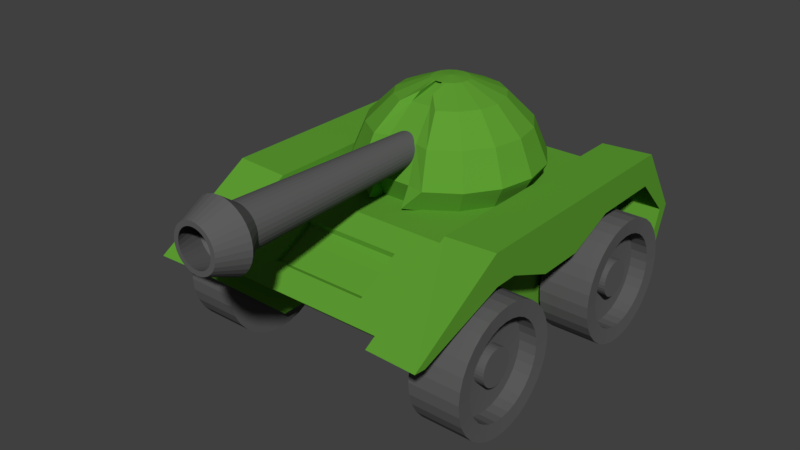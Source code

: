 # Source: tanque.blend  (saved by Blender 2.77.0; exported with 4.5.12 LTS)
import bpy
from mathutils import Matrix  # noqa: F401  (used for matrix-valued properties, if any)

bpy.ops.wm.read_factory_settings(use_empty=True)
scene = bpy.context.scene
scene.name = 'Scene'

# ---- collections
col_collection_1 = bpy.data.collections.new('Collection 1'); scene.collection.children.link(col_collection_1)

# ---- materials (node trees are filled in below, after node groups)
mat_tankgreen = bpy.data.materials.new('TankGreen')
mat_tankgreen.alpha_threshold = 0.0
mat_tankgreen.use_transparent_shadow = False
mat_tankgreen.diffuse_color = (0.1119, 0.3424, 0.03199, 1.0)
mat_tankgreen.roughness = 0.5
mat_darkmetal = bpy.data.materials.new('DarkMetal')
mat_darkmetal.alpha_threshold = 0.0
mat_darkmetal.use_transparent_shadow = False
mat_darkmetal.diffuse_color = (0.1107, 0.1107, 0.1107, 1.0)
mat_darkmetal.roughness = 0.5

# ---- material node trees

# ---- world
world_world = bpy.data.worlds.new('World'); scene.world = world_world
world_world.color = (0.05088, 0.05088, 0.05088)
world_world.use_sun_shadow = False
world_world.sun_shadow_jitter_overblur = 0.0
world_world.cycles.sampling_method = 'MANUAL'

# ---- meshes
me_cube_007 = bpy.data.meshes.new('Cube.007')
me_cube_007.from_pydata([(-0.3737, 4.123, -0.4249), (-0.3737, 0.9622, 1.041), (-0.3737, 2.235, 0.606), (-0.3737, -2.681, 0.6474), (-0.3737, -3.437, -0.5429), (-0.3737, -2.919, -1.982), (-0.3737, 2.36, -1.961), (0.5309, 4.123, -0.4249), (0.5309, 2.235, 0.1962), (0.5309, -2.681, 0.2376), (0.5309, -3.437, -0.5429), (0.5309, -2.919, -1.982), (-0.5139, 4.329, -0.4025), (-0.1488, 0.8856, 0.9629), (-0.5377, 2.283, 0.7886), (-0.5268, -2.776, 0.821), (-0.5287, -3.632, -0.5213), (-0.523, -3.034, -2.146), (-0.5328, 2.428, -2.141), (0.5309, 4.372, -0.3978), (0.5309, 2.298, 0.848), (0.5309, -2.801, 0.867), (0.5309, -3.685, -0.5154), (0.5309, -3.063, -2.186), (-0.3737, 1.756, 0.6101), (-0.3737, 0.7732, 0.6184), (-0.3737, -0.2101, 0.6266), (-0.3737, -1.193, 0.6349), (0.5309, 1.756, 0.2002), (0.5309, 0.7732, -0.1985), (0.5309, -0.2101, -0.1903), (0.5309, -1.193, 0.225), (-0.5366, 1.79, 0.7918), (-0.5345, 0.7784, 0.7983), (-0.5323, -0.2333, 0.8047), (-0.5301, -1.245, 0.8112), (0.5309, 1.802, 0.8499), (0.5309, 0.7818, 0.8537), (0.5309, -0.238, 0.8575), (0.5309, -1.258, 0.8613)], [], [(6, 0, 2, 24, 25, 26, 27, 3, 4, 5), (4, 10, 11, 5), (27, 31, 9, 3), (3, 9, 10, 4), (0, 7, 8, 2), (12, 18, 17, 16, 15, 35, 34, 33, 32, 14), (22, 16, 17, 23), (39, 35, 15, 21), (11, 23, 17, 5), (21, 15, 16, 22), (19, 12, 14, 20), (7, 19, 20, 8), (31, 39, 21, 9), (9, 21, 22, 10), (10, 22, 23, 11), (0, 6, 18, 12, 19, 7), (6, 5, 17, 18), (8, 20, 36, 28), (28, 36, 37, 29), (29, 37, 38, 30), (30, 38, 39, 31), (20, 14, 32, 36), (36, 32, 33, 37), (37, 33, 34, 38), (38, 34, 35, 39), (2, 8, 28, 24), (24, 28, 29, 25), (25, 29, 30, 26), (26, 30, 31, 27)])
_k = {(19, 20): 0.00784, (21, 39): 0.00784, (21, 22): 0.00784, (22, 23): 0.00784, (20, 36): 0.00784, (36, 37): 0.00784, (37, 38): 0.00784, (38, 39): 0.00784}
me_cube_007.attributes.new('crease_edge', 'FLOAT', 'EDGE').data.foreach_set('value', [_k.get((min(e.vertices), max(e.vertices)), 0.0) for e in me_cube_007.edges])
me_cube_007.materials.append(mat_tankgreen)
me_cube_007.use_remesh_preserve_volume = False
me_cube_007.use_remesh_preserve_attributes = False
me_cube_007.use_mirror_vertex_groups = False
me_cube_007.update()
me_cylinder_004 = bpy.data.meshes.new('Cylinder.004')
me_cylinder_004.from_pydata([(0.0, 1.0, -1.0), (-8.958e-08, 1.0, -0.1866), (0.1951, 0.9808, -1.0), (0.1951, 0.9808, -0.1866), (0.3827, 0.9239, -1.0), (0.3827, 0.9239, -0.1866), (0.5556, 0.8315, -1.0), (0.5556, 0.8315, -0.1866), (0.7071, 0.7071, -1.0), (0.7071, 0.7071, -0.1866), (0.8315, 0.5556, -1.0), (0.8315, 0.5556, -0.1866), (0.9239, 0.3827, -1.0), (0.9239, 0.3827, -0.1866), (0.9808, 0.1951, -1.0), (0.9808, 0.1951, -0.1866), (1.0, 7.55e-08, -1.0), (1.0, 7.55e-08, -0.1866), (0.9808, -0.1951, -1.0), (0.9808, -0.1951, -0.1866), (0.9239, -0.3827, -1.0), (0.9239, -0.3827, -0.1866), (0.8315, -0.5556, -1.0), (0.8315, -0.5556, -0.1866), (0.7071, -0.7071, -1.0), (0.7071, -0.7071, -0.1866), (0.5556, -0.8315, -1.0), (0.5556, -0.8315, -0.1866), (0.3827, -0.9239, -1.0), (0.3827, -0.9239, -0.1866), (0.1951, -0.9808, -1.0), (0.1951, -0.9808, -0.1866), (-3.258e-07, -1.0, -1.0), (-4.154e-07, -1.0, -0.1866), (-0.1951, -0.9808, -1.0), (-0.1951, -0.9808, -0.1866), (-0.3827, -0.9239, -1.0), (-0.3827, -0.9239, -0.1866), (-0.5556, -0.8315, -1.0), (-0.5556, -0.8315, -0.1866), (-0.7071, -0.7071, -1.0), (-0.7071, -0.7071, -0.1866), (-0.8315, -0.5556, -1.0), (-0.8315, -0.5556, -0.1866), (-0.9239, -0.3827, -1.0), (-0.9239, -0.3827, -0.1866), (-0.9808, -0.1951, -1.0), (-0.9808, -0.1951, -0.1866), (-1.0, 9.656e-07, -1.0), (-1.0, 9.656e-07, -0.1866), (-0.9808, 0.1951, -1.0), (-0.9808, 0.1951, -0.1866), (-0.9239, 0.3827, -1.0), (-0.9239, 0.3827, -0.1866), (-0.8315, 0.5556, -1.0), (-0.8315, 0.5556, -0.1866), (-0.7071, 0.7071, -1.0), (-0.7071, 0.7071, -0.1866), (-0.5556, 0.8315, -1.0), (-0.5556, 0.8315, -0.1866), (-0.3827, 0.9239, -1.0), (-0.3827, 0.9239, -0.1866), (-0.1951, 0.9808, -1.0), (-0.1951, 0.9808, -0.1866), (-6.898e-08, 0.7527, -0.2029), (0.1468, 0.7382, -0.2029), (0.2881, 0.6954, -0.2029), (0.4182, 0.6259, -0.2029), (0.5322, 0.5322, -0.2029), (0.6259, 0.4182, -0.2029), (0.6954, 0.2881, -0.2029), (0.7382, 0.1468, -0.2029), (0.7527, 1.31e-07, -0.2029), (0.7382, -0.1468, -0.2029), (0.6954, -0.2881, -0.2029), (0.6259, -0.4182, -0.2029), (0.5322, -0.5322, -0.2029), (0.4182, -0.6259, -0.2029), (0.2881, -0.6954, -0.2029), (0.1468, -0.7382, -0.2029), (-3.142e-07, -0.7527, -0.2029), (-0.1468, -0.7382, -0.2029), (-0.2881, -0.6954, -0.2029), (-0.4182, -0.6259, -0.2029), (-0.5322, -0.5322, -0.2029), (-0.6259, -0.4182, -0.2029), (-0.6954, -0.288, -0.2029), (-0.7382, -0.1468, -0.2029), (-0.7527, 8.01e-07, -0.2029), (-0.7382, 0.1468, -0.2029), (-0.6954, 0.2881, -0.2029), (-0.6259, 0.4182, -0.2029), (-0.5322, 0.5322, -0.2029), (-0.4182, 0.6259, -0.2029), (-0.288, 0.6954, -0.2029), (-0.1468, 0.7382, -0.2029), (-8.928e-08, 0.7527, -0.4718), (0.1468, 0.7382, -0.4718), (0.2881, 0.6954, -0.4718), (0.4182, 0.6259, -0.4718), (0.5322, 0.5322, -0.4718), (0.6259, 0.4182, -0.4718), (0.6954, 0.2881, -0.4718), (0.7382, 0.1468, -0.4718), (0.7527, 1.31e-07, -0.4718), (0.7382, -0.1468, -0.4718), (0.6954, -0.2881, -0.4718), (0.6259, -0.4182, -0.4718), (0.5322, -0.5322, -0.4718), (0.4182, -0.6259, -0.4718), (0.2881, -0.6954, -0.4718), (0.1468, -0.7382, -0.4718), (-3.345e-07, -0.7527, -0.4718), (-0.1468, -0.7382, -0.4718), (-0.2881, -0.6954, -0.4718), (-0.4182, -0.6259, -0.4718), (-0.5322, -0.5322, -0.4718), (-0.6259, -0.4182, -0.4718), (-0.6954, -0.288, -0.4718), (-0.7382, -0.1468, -0.4718), (-0.7527, 8.01e-07, -0.4718), (-0.7382, 0.1468, -0.4718), (-0.6954, 0.2881, -0.4718), (-0.6259, 0.4182, -0.4718), (-0.5322, 0.5322, -0.4718), (-0.4182, 0.6259, -0.4718), (-0.288, 0.6954, -0.4718), (-0.1468, 0.7382, -0.4718), (-5.365e-08, 0.2906, -0.4881), (0.0567, 0.285, -0.4881), (0.1112, 0.2685, -0.4881), (0.1615, 0.2416, -0.4881), (0.2055, 0.2055, -0.4881), (0.2416, 0.1615, -0.4881), (0.2685, 0.1112, -0.4881), (0.285, 0.0567, -0.4881), (0.2906, 2.412e-07, -0.4881), (0.285, -0.0567, -0.4881), (0.2685, -0.1112, -0.4881), (0.2416, -0.1615, -0.4881), (0.2055, -0.2055, -0.4881), (0.1615, -0.2416, -0.4881), (0.1112, -0.2685, -0.4881), (0.0567, -0.285, -0.4881), (-1.483e-07, -0.2906, -0.4881), (-0.0567, -0.285, -0.4881), (-0.1112, -0.2685, -0.4881), (-0.1615, -0.2416, -0.4881), (-0.2055, -0.2055, -0.4881), (-0.2416, -0.1615, -0.4881), (-0.2685, -0.1112, -0.4881), (-0.285, -0.0567, -0.4881), (-0.2906, 4.999e-07, -0.4881), (-0.285, 0.0567, -0.4881), (-0.2685, 0.1112, -0.4881), (-0.2416, 0.1615, -0.4881), (-0.2055, 0.2055, -0.4881), (-0.1615, 0.2416, -0.4881), (-0.1112, 0.2685, -0.4881), (-0.0567, 0.285, -0.4881), (-4.128e-08, 0.2906, -0.3242), (0.0567, 0.285, -0.3242), (0.1112, 0.2685, -0.3242), (0.1615, 0.2416, -0.3242), (0.2055, 0.2055, -0.3242), (0.2416, 0.1615, -0.3242), (0.2685, 0.1112, -0.3242), (0.285, 0.0567, -0.3242), (0.2906, 2.412e-07, -0.3242), (0.285, -0.0567, -0.3242), (0.2685, -0.1112, -0.3242), (0.2416, -0.1615, -0.3242), (0.2055, -0.2055, -0.3242), (0.1615, -0.2416, -0.3242), (0.1112, -0.2685, -0.3242), (0.0567, -0.285, -0.3242), (-1.36e-07, -0.2906, -0.3242), (-0.0567, -0.285, -0.3242), (-0.1112, -0.2685, -0.3242), (-0.1615, -0.2416, -0.3242), (-0.2055, -0.2055, -0.3242), (-0.2416, -0.1615, -0.3242), (-0.2685, -0.1112, -0.3242), (-0.285, -0.0567, -0.3242), (-0.2906, 4.999e-07, -0.3242), (-0.285, 0.0567, -0.3242), (-0.2685, 0.1112, -0.3242), (-0.2416, 0.1615, -0.3242), (-0.2055, 0.2055, -0.3242), (-0.1615, 0.2416, -0.3242), (-0.1112, 0.2685, -0.3242), (-0.0567, 0.285, -0.3242), (-1.898e-08, 2.98e-07, -0.3242), (-1.863e-08, 2.98e-07, -0.3242), (-2.235e-08, 2.98e-07, -0.3242), (-1.49e-08, 3.129e-07, -0.3242), (-1.49e-08, 3.129e-07, -0.3242), (-1.49e-08, 3.129e-07, -0.3242), (-2.98e-08, 3.129e-07, -0.3242), (-2.98e-08, 3.092e-07, -0.3242), (-2.98e-08, 3.092e-07, -0.3242), (-2.98e-08, 3.092e-07, -0.3242), (-2.98e-08, 3.129e-07, -0.3242), (-1.49e-08, 3.129e-07, -0.3242), (-1.49e-08, 3.129e-07, -0.3242), (-1.49e-08, 3.129e-07, -0.3242), (-2.235e-08, 2.98e-07, -0.3242), (-1.863e-08, 2.98e-07, -0.3242), (-1.898e-08, 2.98e-07, -0.3242), (-1.863e-08, 2.98e-07, -0.3242), (-2.235e-08, 2.98e-07, -0.3242), (-1.49e-08, 3.129e-07, -0.3242), (-1.49e-08, 3.129e-07, -0.3242), (-1.49e-08, 3.129e-07, -0.3242), (-2.98e-08, 3.129e-07, -0.3242), (-2.98e-08, 3.092e-07, -0.3242), (-2.98e-08, 3.092e-07, -0.3242), (-2.98e-08, 3.092e-07, -0.3242), (-2.98e-08, 3.129e-07, -0.3242), (-1.49e-08, 3.129e-07, -0.3242), (-1.49e-08, 3.129e-07, -0.3242), (-1.49e-08, 3.129e-07, -0.3242), (-2.235e-08, 2.98e-07, -0.3242), (-1.863e-08, 2.98e-07, -0.3242)], [], [(0, 1, 3, 2), (2, 3, 5, 4), (4, 5, 7, 6), (6, 7, 9, 8), (8, 9, 11, 10), (10, 11, 13, 12), (12, 13, 15, 14), (14, 15, 17, 16), (16, 17, 19, 18), (18, 19, 21, 20), (20, 21, 23, 22), (22, 23, 25, 24), (24, 25, 27, 26), (26, 27, 29, 28), (28, 29, 31, 30), (30, 31, 33, 32), (32, 33, 35, 34), (34, 35, 37, 36), (36, 37, 39, 38), (38, 39, 41, 40), (40, 41, 43, 42), (42, 43, 45, 44), (44, 45, 47, 46), (46, 47, 49, 48), (48, 49, 51, 50), (50, 51, 53, 52), (52, 53, 55, 54), (54, 55, 57, 56), (56, 57, 59, 58), (58, 59, 61, 60), (17, 15, 71, 72), (60, 61, 63, 62), (62, 63, 1, 0), (0, 2, 4, 6, 8, 10, 12, 14, 16, 18, 20, 22, 24, 26, 28, 30, 32, 34, 36, 38, 40, 42, 44, 46, 48, 50, 52, 54, 56, 58, 60, 62), (35, 33, 80, 81), (53, 51, 89, 90), (9, 7, 67, 68), (27, 25, 76, 77), (45, 43, 85, 86), (63, 61, 94, 95), (19, 17, 72, 73), (37, 35, 81, 82), (55, 53, 90, 91), (11, 9, 68, 69), (29, 27, 77, 78), (47, 45, 86, 87), (3, 1, 64, 65), (1, 63, 95, 64), (21, 19, 73, 74), (39, 37, 82, 83), (57, 55, 91, 92), (13, 11, 69, 70), (31, 29, 78, 79), (49, 47, 87, 88), (5, 3, 65, 66), (23, 21, 74, 75), (41, 39, 83, 84), (59, 57, 92, 93), (15, 13, 70, 71), (33, 31, 79, 80), (51, 49, 88, 89), (7, 5, 66, 67), (25, 23, 75, 76), (43, 41, 84, 85), (61, 59, 93, 94), (86, 85, 117, 118), (73, 72, 104, 105), (87, 86, 118, 119), (74, 73, 105, 106), (88, 87, 119, 120), (75, 74, 106, 107), (89, 88, 120, 121), (76, 75, 107, 108), (90, 89, 121, 122), (77, 76, 108, 109), (91, 90, 122, 123), (78, 77, 109, 110), (65, 64, 96, 97), (92, 91, 123, 124), (79, 78, 110, 111), (66, 65, 97, 98), (93, 92, 124, 125), (80, 79, 111, 112), (67, 66, 98, 99), (94, 93, 125, 126), (81, 80, 112, 113), (68, 67, 99, 100), (95, 94, 126, 127), (82, 81, 113, 114), (69, 68, 100, 101), (64, 95, 127, 96), (83, 82, 114, 115), (70, 69, 101, 102), (84, 83, 115, 116), (71, 70, 102, 103), (85, 84, 116, 117), (72, 71, 103, 104), (121, 120, 152, 153), (108, 107, 139, 140), (122, 121, 153, 154), (109, 108, 140, 141), (123, 122, 154, 155), (110, 109, 141, 142), (97, 96, 128, 129), (124, 123, 155, 156), (111, 110, 142, 143), (98, 97, 129, 130), (125, 124, 156, 157), (112, 111, 143, 144), (99, 98, 130, 131), (126, 125, 157, 158), (113, 112, 144, 145), (100, 99, 131, 132), (127, 126, 158, 159), (114, 113, 145, 146), (101, 100, 132, 133), (96, 127, 159, 128), (115, 114, 146, 147), (102, 101, 133, 134), (116, 115, 147, 148), (103, 102, 134, 135), (117, 116, 148, 149), (104, 103, 135, 136), (118, 117, 149, 150), (105, 104, 136, 137), (119, 118, 150, 151), (106, 105, 137, 138), (120, 119, 151, 152), (107, 106, 138, 139), (129, 128, 160, 161), (156, 155, 187, 188), (143, 142, 174, 175), (130, 129, 161, 162), (157, 156, 188, 189), (144, 143, 175, 176), (131, 130, 162, 163), (158, 157, 189, 190), (145, 144, 176, 177), (132, 131, 163, 164), (159, 158, 190, 191), (146, 145, 177, 178), (133, 132, 164, 165), (128, 159, 191, 160), (147, 146, 178, 179), (134, 133, 165, 166), (148, 147, 179, 180), (135, 134, 166, 167), (149, 148, 180, 181), (136, 135, 167, 168), (150, 149, 181, 182), (137, 136, 168, 169), (151, 150, 182, 183), (138, 137, 169, 170), (152, 151, 183, 184), (139, 138, 170, 171), (153, 152, 184, 185), (140, 139, 171, 172), (154, 153, 185, 186), (141, 140, 172, 173), (155, 154, 186, 187), (142, 141, 173, 174), (164, 163, 195, 196), (191, 190, 222, 223), (178, 177, 209, 210), (165, 164, 196, 197), (160, 191, 223, 192), (179, 178, 210, 211), (166, 165, 197, 198), (180, 179, 211, 212), (167, 166, 198, 199), (181, 180, 212, 213), (168, 167, 199, 200), (182, 181, 213, 214), (169, 168, 200, 201), (183, 182, 214, 215), (170, 169, 201, 202), (184, 183, 215, 216), (171, 170, 202, 203), (185, 184, 216, 217), (172, 171, 203, 204), (186, 185, 217, 218), (173, 172, 204, 205), (187, 186, 218, 219), (174, 173, 205, 206), (161, 160, 192, 193), (188, 187, 219, 220), (175, 174, 206, 207), (162, 161, 193, 194), (189, 188, 220, 221), (176, 175, 207, 208), (163, 162, 194, 195), (190, 189, 221, 222), (177, 176, 208, 209)])
me_cylinder_004.materials.append(mat_darkmetal)
me_cylinder_004.use_remesh_preserve_volume = False
me_cylinder_004.use_remesh_preserve_attributes = False
me_cylinder_004.use_mirror_vertex_groups = False
me_cylinder_004.update()
me_cylinder_003 = bpy.data.meshes.new('Cylinder.003')
me_cylinder_003.from_pydata([(0.0, 1.0, -1.0), (-8.958e-08, 1.0, -0.1866), (0.1951, 0.9808, -1.0), (0.1951, 0.9808, -0.1866), (0.3827, 0.9239, -1.0), (0.3827, 0.9239, -0.1866), (0.5556, 0.8315, -1.0), (0.5556, 0.8315, -0.1866), (0.7071, 0.7071, -1.0), (0.7071, 0.7071, -0.1866), (0.8315, 0.5556, -1.0), (0.8315, 0.5556, -0.1866), (0.9239, 0.3827, -1.0), (0.9239, 0.3827, -0.1866), (0.9808, 0.1951, -1.0), (0.9808, 0.1951, -0.1866), (1.0, 7.55e-08, -1.0), (1.0, 7.55e-08, -0.1866), (0.9808, -0.1951, -1.0), (0.9808, -0.1951, -0.1866), (0.9239, -0.3827, -1.0), (0.9239, -0.3827, -0.1866), (0.8315, -0.5556, -1.0), (0.8315, -0.5556, -0.1866), (0.7071, -0.7071, -1.0), (0.7071, -0.7071, -0.1866), (0.5556, -0.8315, -1.0), (0.5556, -0.8315, -0.1866), (0.3827, -0.9239, -1.0), (0.3827, -0.9239, -0.1866), (0.1951, -0.9808, -1.0), (0.1951, -0.9808, -0.1866), (-3.258e-07, -1.0, -1.0), (-4.154e-07, -1.0, -0.1866), (-0.1951, -0.9808, -1.0), (-0.1951, -0.9808, -0.1866), (-0.3827, -0.9239, -1.0), (-0.3827, -0.9239, -0.1866), (-0.5556, -0.8315, -1.0), (-0.5556, -0.8315, -0.1866), (-0.7071, -0.7071, -1.0), (-0.7071, -0.7071, -0.1866), (-0.8315, -0.5556, -1.0), (-0.8315, -0.5556, -0.1866), (-0.9239, -0.3827, -1.0), (-0.9239, -0.3827, -0.1866), (-0.9808, -0.1951, -1.0), (-0.9808, -0.1951, -0.1866), (-1.0, 9.656e-07, -1.0), (-1.0, 9.656e-07, -0.1866), (-0.9808, 0.1951, -1.0), (-0.9808, 0.1951, -0.1866), (-0.9239, 0.3827, -1.0), (-0.9239, 0.3827, -0.1866), (-0.8315, 0.5556, -1.0), (-0.8315, 0.5556, -0.1866), (-0.7071, 0.7071, -1.0), (-0.7071, 0.7071, -0.1866), (-0.5556, 0.8315, -1.0), (-0.5556, 0.8315, -0.1866), (-0.3827, 0.9239, -1.0), (-0.3827, 0.9239, -0.1866), (-0.1951, 0.9808, -1.0), (-0.1951, 0.9808, -0.1866), (-6.898e-08, 0.7527, -0.2029), (0.1468, 0.7382, -0.2029), (0.2881, 0.6954, -0.2029), (0.4182, 0.6259, -0.2029), (0.5322, 0.5322, -0.2029), (0.6259, 0.4182, -0.2029), (0.6954, 0.2881, -0.2029), (0.7382, 0.1468, -0.2029), (0.7527, 1.31e-07, -0.2029), (0.7382, -0.1468, -0.2029), (0.6954, -0.2881, -0.2029), (0.6259, -0.4182, -0.2029), (0.5322, -0.5322, -0.2029), (0.4182, -0.6259, -0.2029), (0.2881, -0.6954, -0.2029), (0.1468, -0.7382, -0.2029), (-3.142e-07, -0.7527, -0.2029), (-0.1468, -0.7382, -0.2029), (-0.2881, -0.6954, -0.2029), (-0.4182, -0.6259, -0.2029), (-0.5322, -0.5322, -0.2029), (-0.6259, -0.4182, -0.2029), (-0.6954, -0.288, -0.2029), (-0.7382, -0.1468, -0.2029), (-0.7527, 8.01e-07, -0.2029), (-0.7382, 0.1468, -0.2029), (-0.6954, 0.2881, -0.2029), (-0.6259, 0.4182, -0.2029), (-0.5322, 0.5322, -0.2029), (-0.4182, 0.6259, -0.2029), (-0.288, 0.6954, -0.2029), (-0.1468, 0.7382, -0.2029), (-8.928e-08, 0.7527, -0.4718), (0.1468, 0.7382, -0.4718), (0.2881, 0.6954, -0.4718), (0.4182, 0.6259, -0.4718), (0.5322, 0.5322, -0.4718), (0.6259, 0.4182, -0.4718), (0.6954, 0.2881, -0.4718), (0.7382, 0.1468, -0.4718), (0.7527, 1.31e-07, -0.4718), (0.7382, -0.1468, -0.4718), (0.6954, -0.2881, -0.4718), (0.6259, -0.4182, -0.4718), (0.5322, -0.5322, -0.4718), (0.4182, -0.6259, -0.4718), (0.2881, -0.6954, -0.4718), (0.1468, -0.7382, -0.4718), (-3.345e-07, -0.7527, -0.4718), (-0.1468, -0.7382, -0.4718), (-0.2881, -0.6954, -0.4718), (-0.4182, -0.6259, -0.4718), (-0.5322, -0.5322, -0.4718), (-0.6259, -0.4182, -0.4718), (-0.6954, -0.288, -0.4718), (-0.7382, -0.1468, -0.4718), (-0.7527, 8.01e-07, -0.4718), (-0.7382, 0.1468, -0.4718), (-0.6954, 0.2881, -0.4718), (-0.6259, 0.4182, -0.4718), (-0.5322, 0.5322, -0.4718), (-0.4182, 0.6259, -0.4718), (-0.288, 0.6954, -0.4718), (-0.1468, 0.7382, -0.4718), (-5.365e-08, 0.2906, -0.4881), (0.0567, 0.285, -0.4881), (0.1112, 0.2685, -0.4881), (0.1615, 0.2416, -0.4881), (0.2055, 0.2055, -0.4881), (0.2416, 0.1615, -0.4881), (0.2685, 0.1112, -0.4881), (0.285, 0.0567, -0.4881), (0.2906, 2.412e-07, -0.4881), (0.285, -0.0567, -0.4881), (0.2685, -0.1112, -0.4881), (0.2416, -0.1615, -0.4881), (0.2055, -0.2055, -0.4881), (0.1615, -0.2416, -0.4881), (0.1112, -0.2685, -0.4881), (0.0567, -0.285, -0.4881), (-1.483e-07, -0.2906, -0.4881), (-0.0567, -0.285, -0.4881), (-0.1112, -0.2685, -0.4881), (-0.1615, -0.2416, -0.4881), (-0.2055, -0.2055, -0.4881), (-0.2416, -0.1615, -0.4881), (-0.2685, -0.1112, -0.4881), (-0.285, -0.0567, -0.4881), (-0.2906, 4.999e-07, -0.4881), (-0.285, 0.0567, -0.4881), (-0.2685, 0.1112, -0.4881), (-0.2416, 0.1615, -0.4881), (-0.2055, 0.2055, -0.4881), (-0.1615, 0.2416, -0.4881), (-0.1112, 0.2685, -0.4881), (-0.0567, 0.285, -0.4881), (-4.128e-08, 0.2906, -0.3242), (0.0567, 0.285, -0.3242), (0.1112, 0.2685, -0.3242), (0.1615, 0.2416, -0.3242), (0.2055, 0.2055, -0.3242), (0.2416, 0.1615, -0.3242), (0.2685, 0.1112, -0.3242), (0.285, 0.0567, -0.3242), (0.2906, 2.412e-07, -0.3242), (0.285, -0.0567, -0.3242), (0.2685, -0.1112, -0.3242), (0.2416, -0.1615, -0.3242), (0.2055, -0.2055, -0.3242), (0.1615, -0.2416, -0.3242), (0.1112, -0.2685, -0.3242), (0.0567, -0.285, -0.3242), (-1.36e-07, -0.2906, -0.3242), (-0.0567, -0.285, -0.3242), (-0.1112, -0.2685, -0.3242), (-0.1615, -0.2416, -0.3242), (-0.2055, -0.2055, -0.3242), (-0.2416, -0.1615, -0.3242), (-0.2685, -0.1112, -0.3242), (-0.285, -0.0567, -0.3242), (-0.2906, 4.999e-07, -0.3242), (-0.285, 0.0567, -0.3242), (-0.2685, 0.1112, -0.3242), (-0.2416, 0.1615, -0.3242), (-0.2055, 0.2055, -0.3242), (-0.1615, 0.2416, -0.3242), (-0.1112, 0.2685, -0.3242), (-0.0567, 0.285, -0.3242), (-1.898e-08, 2.98e-07, -0.3242), (-1.863e-08, 2.98e-07, -0.3242), (-2.235e-08, 2.98e-07, -0.3242), (-1.49e-08, 3.129e-07, -0.3242), (-1.49e-08, 3.129e-07, -0.3242), (-1.49e-08, 3.129e-07, -0.3242), (-2.98e-08, 3.129e-07, -0.3242), (-2.98e-08, 3.092e-07, -0.3242), (-2.98e-08, 3.092e-07, -0.3242), (-2.98e-08, 3.092e-07, -0.3242), (-2.98e-08, 3.129e-07, -0.3242), (-1.49e-08, 3.129e-07, -0.3242), (-1.49e-08, 3.129e-07, -0.3242), (-1.49e-08, 3.129e-07, -0.3242), (-2.235e-08, 2.98e-07, -0.3242), (-1.863e-08, 2.98e-07, -0.3242), (-1.898e-08, 2.98e-07, -0.3242), (-1.863e-08, 2.98e-07, -0.3242), (-2.235e-08, 2.98e-07, -0.3242), (-1.49e-08, 3.129e-07, -0.3242), (-1.49e-08, 3.129e-07, -0.3242), (-1.49e-08, 3.129e-07, -0.3242), (-2.98e-08, 3.129e-07, -0.3242), (-2.98e-08, 3.092e-07, -0.3242), (-2.98e-08, 3.092e-07, -0.3242), (-2.98e-08, 3.092e-07, -0.3242), (-2.98e-08, 3.129e-07, -0.3242), (-1.49e-08, 3.129e-07, -0.3242), (-1.49e-08, 3.129e-07, -0.3242), (-1.49e-08, 3.129e-07, -0.3242), (-2.235e-08, 2.98e-07, -0.3242), (-1.863e-08, 2.98e-07, -0.3242)], [], [(0, 1, 3, 2), (2, 3, 5, 4), (4, 5, 7, 6), (6, 7, 9, 8), (8, 9, 11, 10), (10, 11, 13, 12), (12, 13, 15, 14), (14, 15, 17, 16), (16, 17, 19, 18), (18, 19, 21, 20), (20, 21, 23, 22), (22, 23, 25, 24), (24, 25, 27, 26), (26, 27, 29, 28), (28, 29, 31, 30), (30, 31, 33, 32), (32, 33, 35, 34), (34, 35, 37, 36), (36, 37, 39, 38), (38, 39, 41, 40), (40, 41, 43, 42), (42, 43, 45, 44), (44, 45, 47, 46), (46, 47, 49, 48), (48, 49, 51, 50), (50, 51, 53, 52), (52, 53, 55, 54), (54, 55, 57, 56), (56, 57, 59, 58), (58, 59, 61, 60), (17, 15, 71, 72), (60, 61, 63, 62), (62, 63, 1, 0), (0, 2, 4, 6, 8, 10, 12, 14, 16, 18, 20, 22, 24, 26, 28, 30, 32, 34, 36, 38, 40, 42, 44, 46, 48, 50, 52, 54, 56, 58, 60, 62), (35, 33, 80, 81), (53, 51, 89, 90), (9, 7, 67, 68), (27, 25, 76, 77), (45, 43, 85, 86), (63, 61, 94, 95), (19, 17, 72, 73), (37, 35, 81, 82), (55, 53, 90, 91), (11, 9, 68, 69), (29, 27, 77, 78), (47, 45, 86, 87), (3, 1, 64, 65), (1, 63, 95, 64), (21, 19, 73, 74), (39, 37, 82, 83), (57, 55, 91, 92), (13, 11, 69, 70), (31, 29, 78, 79), (49, 47, 87, 88), (5, 3, 65, 66), (23, 21, 74, 75), (41, 39, 83, 84), (59, 57, 92, 93), (15, 13, 70, 71), (33, 31, 79, 80), (51, 49, 88, 89), (7, 5, 66, 67), (25, 23, 75, 76), (43, 41, 84, 85), (61, 59, 93, 94), (86, 85, 117, 118), (73, 72, 104, 105), (87, 86, 118, 119), (74, 73, 105, 106), (88, 87, 119, 120), (75, 74, 106, 107), (89, 88, 120, 121), (76, 75, 107, 108), (90, 89, 121, 122), (77, 76, 108, 109), (91, 90, 122, 123), (78, 77, 109, 110), (65, 64, 96, 97), (92, 91, 123, 124), (79, 78, 110, 111), (66, 65, 97, 98), (93, 92, 124, 125), (80, 79, 111, 112), (67, 66, 98, 99), (94, 93, 125, 126), (81, 80, 112, 113), (68, 67, 99, 100), (95, 94, 126, 127), (82, 81, 113, 114), (69, 68, 100, 101), (64, 95, 127, 96), (83, 82, 114, 115), (70, 69, 101, 102), (84, 83, 115, 116), (71, 70, 102, 103), (85, 84, 116, 117), (72, 71, 103, 104), (121, 120, 152, 153), (108, 107, 139, 140), (122, 121, 153, 154), (109, 108, 140, 141), (123, 122, 154, 155), (110, 109, 141, 142), (97, 96, 128, 129), (124, 123, 155, 156), (111, 110, 142, 143), (98, 97, 129, 130), (125, 124, 156, 157), (112, 111, 143, 144), (99, 98, 130, 131), (126, 125, 157, 158), (113, 112, 144, 145), (100, 99, 131, 132), (127, 126, 158, 159), (114, 113, 145, 146), (101, 100, 132, 133), (96, 127, 159, 128), (115, 114, 146, 147), (102, 101, 133, 134), (116, 115, 147, 148), (103, 102, 134, 135), (117, 116, 148, 149), (104, 103, 135, 136), (118, 117, 149, 150), (105, 104, 136, 137), (119, 118, 150, 151), (106, 105, 137, 138), (120, 119, 151, 152), (107, 106, 138, 139), (129, 128, 160, 161), (156, 155, 187, 188), (143, 142, 174, 175), (130, 129, 161, 162), (157, 156, 188, 189), (144, 143, 175, 176), (131, 130, 162, 163), (158, 157, 189, 190), (145, 144, 176, 177), (132, 131, 163, 164), (159, 158, 190, 191), (146, 145, 177, 178), (133, 132, 164, 165), (128, 159, 191, 160), (147, 146, 178, 179), (134, 133, 165, 166), (148, 147, 179, 180), (135, 134, 166, 167), (149, 148, 180, 181), (136, 135, 167, 168), (150, 149, 181, 182), (137, 136, 168, 169), (151, 150, 182, 183), (138, 137, 169, 170), (152, 151, 183, 184), (139, 138, 170, 171), (153, 152, 184, 185), (140, 139, 171, 172), (154, 153, 185, 186), (141, 140, 172, 173), (155, 154, 186, 187), (142, 141, 173, 174), (164, 163, 195, 196), (191, 190, 222, 223), (178, 177, 209, 210), (165, 164, 196, 197), (160, 191, 223, 192), (179, 178, 210, 211), (166, 165, 197, 198), (180, 179, 211, 212), (167, 166, 198, 199), (181, 180, 212, 213), (168, 167, 199, 200), (182, 181, 213, 214), (169, 168, 200, 201), (183, 182, 214, 215), (170, 169, 201, 202), (184, 183, 215, 216), (171, 170, 202, 203), (185, 184, 216, 217), (172, 171, 203, 204), (186, 185, 217, 218), (173, 172, 204, 205), (187, 186, 218, 219), (174, 173, 205, 206), (161, 160, 192, 193), (188, 187, 219, 220), (175, 174, 206, 207), (162, 161, 193, 194), (189, 188, 220, 221), (176, 175, 207, 208), (163, 162, 194, 195), (190, 189, 221, 222), (177, 176, 208, 209)])
me_cylinder_003.materials.append(mat_darkmetal)
me_cylinder_003.use_remesh_preserve_volume = False
me_cylinder_003.use_remesh_preserve_attributes = False
me_cylinder_003.use_mirror_vertex_groups = False
me_cylinder_003.update()
me_cylinder_002 = bpy.data.meshes.new('Cylinder.002')
me_cylinder_002.from_pydata([(0.0, 1.0, -1.0), (-8.958e-08, 1.0, -0.1866), (0.1951, 0.9808, -1.0), (0.1951, 0.9808, -0.1866), (0.3827, 0.9239, -1.0), (0.3827, 0.9239, -0.1866), (0.5556, 0.8315, -1.0), (0.5556, 0.8315, -0.1866), (0.7071, 0.7071, -1.0), (0.7071, 0.7071, -0.1866), (0.8315, 0.5556, -1.0), (0.8315, 0.5556, -0.1866), (0.9239, 0.3827, -1.0), (0.9239, 0.3827, -0.1866), (0.9808, 0.1951, -1.0), (0.9808, 0.1951, -0.1866), (1.0, 7.55e-08, -1.0), (1.0, 7.55e-08, -0.1866), (0.9808, -0.1951, -1.0), (0.9808, -0.1951, -0.1866), (0.9239, -0.3827, -1.0), (0.9239, -0.3827, -0.1866), (0.8315, -0.5556, -1.0), (0.8315, -0.5556, -0.1866), (0.7071, -0.7071, -1.0), (0.7071, -0.7071, -0.1866), (0.5556, -0.8315, -1.0), (0.5556, -0.8315, -0.1866), (0.3827, -0.9239, -1.0), (0.3827, -0.9239, -0.1866), (0.1951, -0.9808, -1.0), (0.1951, -0.9808, -0.1866), (-3.258e-07, -1.0, -1.0), (-4.154e-07, -1.0, -0.1866), (-0.1951, -0.9808, -1.0), (-0.1951, -0.9808, -0.1866), (-0.3827, -0.9239, -1.0), (-0.3827, -0.9239, -0.1866), (-0.5556, -0.8315, -1.0), (-0.5556, -0.8315, -0.1866), (-0.7071, -0.7071, -1.0), (-0.7071, -0.7071, -0.1866), (-0.8315, -0.5556, -1.0), (-0.8315, -0.5556, -0.1866), (-0.9239, -0.3827, -1.0), (-0.9239, -0.3827, -0.1866), (-0.9808, -0.1951, -1.0), (-0.9808, -0.1951, -0.1866), (-1.0, 9.656e-07, -1.0), (-1.0, 9.656e-07, -0.1866), (-0.9808, 0.1951, -1.0), (-0.9808, 0.1951, -0.1866), (-0.9239, 0.3827, -1.0), (-0.9239, 0.3827, -0.1866), (-0.8315, 0.5556, -1.0), (-0.8315, 0.5556, -0.1866), (-0.7071, 0.7071, -1.0), (-0.7071, 0.7071, -0.1866), (-0.5556, 0.8315, -1.0), (-0.5556, 0.8315, -0.1866), (-0.3827, 0.9239, -1.0), (-0.3827, 0.9239, -0.1866), (-0.1951, 0.9808, -1.0), (-0.1951, 0.9808, -0.1866), (-6.898e-08, 0.7527, -0.2029), (0.1468, 0.7382, -0.2029), (0.2881, 0.6954, -0.2029), (0.4182, 0.6259, -0.2029), (0.5322, 0.5322, -0.2029), (0.6259, 0.4182, -0.2029), (0.6954, 0.2881, -0.2029), (0.7382, 0.1468, -0.2029), (0.7527, 1.31e-07, -0.2029), (0.7382, -0.1468, -0.2029), (0.6954, -0.2881, -0.2029), (0.6259, -0.4182, -0.2029), (0.5322, -0.5322, -0.2029), (0.4182, -0.6259, -0.2029), (0.2881, -0.6954, -0.2029), (0.1468, -0.7382, -0.2029), (-3.142e-07, -0.7527, -0.2029), (-0.1468, -0.7382, -0.2029), (-0.2881, -0.6954, -0.2029), (-0.4182, -0.6259, -0.2029), (-0.5322, -0.5322, -0.2029), (-0.6259, -0.4182, -0.2029), (-0.6954, -0.288, -0.2029), (-0.7382, -0.1468, -0.2029), (-0.7527, 8.01e-07, -0.2029), (-0.7382, 0.1468, -0.2029), (-0.6954, 0.2881, -0.2029), (-0.6259, 0.4182, -0.2029), (-0.5322, 0.5322, -0.2029), (-0.4182, 0.6259, -0.2029), (-0.288, 0.6954, -0.2029), (-0.1468, 0.7382, -0.2029), (-8.928e-08, 0.7527, -0.4718), (0.1468, 0.7382, -0.4718), (0.2881, 0.6954, -0.4718), (0.4182, 0.6259, -0.4718), (0.5322, 0.5322, -0.4718), (0.6259, 0.4182, -0.4718), (0.6954, 0.2881, -0.4718), (0.7382, 0.1468, -0.4718), (0.7527, 1.31e-07, -0.4718), (0.7382, -0.1468, -0.4718), (0.6954, -0.2881, -0.4718), (0.6259, -0.4182, -0.4718), (0.5322, -0.5322, -0.4718), (0.4182, -0.6259, -0.4718), (0.2881, -0.6954, -0.4718), (0.1468, -0.7382, -0.4718), (-3.345e-07, -0.7527, -0.4718), (-0.1468, -0.7382, -0.4718), (-0.2881, -0.6954, -0.4718), (-0.4182, -0.6259, -0.4718), (-0.5322, -0.5322, -0.4718), (-0.6259, -0.4182, -0.4718), (-0.6954, -0.288, -0.4718), (-0.7382, -0.1468, -0.4718), (-0.7527, 8.01e-07, -0.4718), (-0.7382, 0.1468, -0.4718), (-0.6954, 0.2881, -0.4718), (-0.6259, 0.4182, -0.4718), (-0.5322, 0.5322, -0.4718), (-0.4182, 0.6259, -0.4718), (-0.288, 0.6954, -0.4718), (-0.1468, 0.7382, -0.4718), (-5.365e-08, 0.2906, -0.4881), (0.0567, 0.285, -0.4881), (0.1112, 0.2685, -0.4881), (0.1615, 0.2416, -0.4881), (0.2055, 0.2055, -0.4881), (0.2416, 0.1615, -0.4881), (0.2685, 0.1112, -0.4881), (0.285, 0.0567, -0.4881), (0.2906, 2.412e-07, -0.4881), (0.285, -0.0567, -0.4881), (0.2685, -0.1112, -0.4881), (0.2416, -0.1615, -0.4881), (0.2055, -0.2055, -0.4881), (0.1615, -0.2416, -0.4881), (0.1112, -0.2685, -0.4881), (0.0567, -0.285, -0.4881), (-1.483e-07, -0.2906, -0.4881), (-0.0567, -0.285, -0.4881), (-0.1112, -0.2685, -0.4881), (-0.1615, -0.2416, -0.4881), (-0.2055, -0.2055, -0.4881), (-0.2416, -0.1615, -0.4881), (-0.2685, -0.1112, -0.4881), (-0.285, -0.0567, -0.4881), (-0.2906, 4.999e-07, -0.4881), (-0.285, 0.0567, -0.4881), (-0.2685, 0.1112, -0.4881), (-0.2416, 0.1615, -0.4881), (-0.2055, 0.2055, -0.4881), (-0.1615, 0.2416, -0.4881), (-0.1112, 0.2685, -0.4881), (-0.0567, 0.285, -0.4881), (-4.128e-08, 0.2906, -0.3242), (0.0567, 0.285, -0.3242), (0.1112, 0.2685, -0.3242), (0.1615, 0.2416, -0.3242), (0.2055, 0.2055, -0.3242), (0.2416, 0.1615, -0.3242), (0.2685, 0.1112, -0.3242), (0.285, 0.0567, -0.3242), (0.2906, 2.412e-07, -0.3242), (0.285, -0.0567, -0.3242), (0.2685, -0.1112, -0.3242), (0.2416, -0.1615, -0.3242), (0.2055, -0.2055, -0.3242), (0.1615, -0.2416, -0.3242), (0.1112, -0.2685, -0.3242), (0.0567, -0.285, -0.3242), (-1.36e-07, -0.2906, -0.3242), (-0.0567, -0.285, -0.3242), (-0.1112, -0.2685, -0.3242), (-0.1615, -0.2416, -0.3242), (-0.2055, -0.2055, -0.3242), (-0.2416, -0.1615, -0.3242), (-0.2685, -0.1112, -0.3242), (-0.285, -0.0567, -0.3242), (-0.2906, 4.999e-07, -0.3242), (-0.285, 0.0567, -0.3242), (-0.2685, 0.1112, -0.3242), (-0.2416, 0.1615, -0.3242), (-0.2055, 0.2055, -0.3242), (-0.1615, 0.2416, -0.3242), (-0.1112, 0.2685, -0.3242), (-0.0567, 0.285, -0.3242), (-1.898e-08, 2.98e-07, -0.3242), (-1.863e-08, 2.98e-07, -0.3242), (-2.235e-08, 2.98e-07, -0.3242), (-1.49e-08, 3.129e-07, -0.3242), (-1.49e-08, 3.129e-07, -0.3242), (-1.49e-08, 3.129e-07, -0.3242), (-2.98e-08, 3.129e-07, -0.3242), (-2.98e-08, 3.092e-07, -0.3242), (-2.98e-08, 3.092e-07, -0.3242), (-2.98e-08, 3.092e-07, -0.3242), (-2.98e-08, 3.129e-07, -0.3242), (-1.49e-08, 3.129e-07, -0.3242), (-1.49e-08, 3.129e-07, -0.3242), (-1.49e-08, 3.129e-07, -0.3242), (-2.235e-08, 2.98e-07, -0.3242), (-1.863e-08, 2.98e-07, -0.3242), (-1.898e-08, 2.98e-07, -0.3242), (-1.863e-08, 2.98e-07, -0.3242), (-2.235e-08, 2.98e-07, -0.3242), (-1.49e-08, 3.129e-07, -0.3242), (-1.49e-08, 3.129e-07, -0.3242), (-1.49e-08, 3.129e-07, -0.3242), (-2.98e-08, 3.129e-07, -0.3242), (-2.98e-08, 3.092e-07, -0.3242), (-2.98e-08, 3.092e-07, -0.3242), (-2.98e-08, 3.092e-07, -0.3242), (-2.98e-08, 3.129e-07, -0.3242), (-1.49e-08, 3.129e-07, -0.3242), (-1.49e-08, 3.129e-07, -0.3242), (-1.49e-08, 3.129e-07, -0.3242), (-2.235e-08, 2.98e-07, -0.3242), (-1.863e-08, 2.98e-07, -0.3242)], [], [(0, 1, 3, 2), (2, 3, 5, 4), (4, 5, 7, 6), (6, 7, 9, 8), (8, 9, 11, 10), (10, 11, 13, 12), (12, 13, 15, 14), (14, 15, 17, 16), (16, 17, 19, 18), (18, 19, 21, 20), (20, 21, 23, 22), (22, 23, 25, 24), (24, 25, 27, 26), (26, 27, 29, 28), (28, 29, 31, 30), (30, 31, 33, 32), (32, 33, 35, 34), (34, 35, 37, 36), (36, 37, 39, 38), (38, 39, 41, 40), (40, 41, 43, 42), (42, 43, 45, 44), (44, 45, 47, 46), (46, 47, 49, 48), (48, 49, 51, 50), (50, 51, 53, 52), (52, 53, 55, 54), (54, 55, 57, 56), (56, 57, 59, 58), (58, 59, 61, 60), (17, 15, 71, 72), (60, 61, 63, 62), (62, 63, 1, 0), (0, 2, 4, 6, 8, 10, 12, 14, 16, 18, 20, 22, 24, 26, 28, 30, 32, 34, 36, 38, 40, 42, 44, 46, 48, 50, 52, 54, 56, 58, 60, 62), (35, 33, 80, 81), (53, 51, 89, 90), (9, 7, 67, 68), (27, 25, 76, 77), (45, 43, 85, 86), (63, 61, 94, 95), (19, 17, 72, 73), (37, 35, 81, 82), (55, 53, 90, 91), (11, 9, 68, 69), (29, 27, 77, 78), (47, 45, 86, 87), (3, 1, 64, 65), (1, 63, 95, 64), (21, 19, 73, 74), (39, 37, 82, 83), (57, 55, 91, 92), (13, 11, 69, 70), (31, 29, 78, 79), (49, 47, 87, 88), (5, 3, 65, 66), (23, 21, 74, 75), (41, 39, 83, 84), (59, 57, 92, 93), (15, 13, 70, 71), (33, 31, 79, 80), (51, 49, 88, 89), (7, 5, 66, 67), (25, 23, 75, 76), (43, 41, 84, 85), (61, 59, 93, 94), (86, 85, 117, 118), (73, 72, 104, 105), (87, 86, 118, 119), (74, 73, 105, 106), (88, 87, 119, 120), (75, 74, 106, 107), (89, 88, 120, 121), (76, 75, 107, 108), (90, 89, 121, 122), (77, 76, 108, 109), (91, 90, 122, 123), (78, 77, 109, 110), (65, 64, 96, 97), (92, 91, 123, 124), (79, 78, 110, 111), (66, 65, 97, 98), (93, 92, 124, 125), (80, 79, 111, 112), (67, 66, 98, 99), (94, 93, 125, 126), (81, 80, 112, 113), (68, 67, 99, 100), (95, 94, 126, 127), (82, 81, 113, 114), (69, 68, 100, 101), (64, 95, 127, 96), (83, 82, 114, 115), (70, 69, 101, 102), (84, 83, 115, 116), (71, 70, 102, 103), (85, 84, 116, 117), (72, 71, 103, 104), (121, 120, 152, 153), (108, 107, 139, 140), (122, 121, 153, 154), (109, 108, 140, 141), (123, 122, 154, 155), (110, 109, 141, 142), (97, 96, 128, 129), (124, 123, 155, 156), (111, 110, 142, 143), (98, 97, 129, 130), (125, 124, 156, 157), (112, 111, 143, 144), (99, 98, 130, 131), (126, 125, 157, 158), (113, 112, 144, 145), (100, 99, 131, 132), (127, 126, 158, 159), (114, 113, 145, 146), (101, 100, 132, 133), (96, 127, 159, 128), (115, 114, 146, 147), (102, 101, 133, 134), (116, 115, 147, 148), (103, 102, 134, 135), (117, 116, 148, 149), (104, 103, 135, 136), (118, 117, 149, 150), (105, 104, 136, 137), (119, 118, 150, 151), (106, 105, 137, 138), (120, 119, 151, 152), (107, 106, 138, 139), (129, 128, 160, 161), (156, 155, 187, 188), (143, 142, 174, 175), (130, 129, 161, 162), (157, 156, 188, 189), (144, 143, 175, 176), (131, 130, 162, 163), (158, 157, 189, 190), (145, 144, 176, 177), (132, 131, 163, 164), (159, 158, 190, 191), (146, 145, 177, 178), (133, 132, 164, 165), (128, 159, 191, 160), (147, 146, 178, 179), (134, 133, 165, 166), (148, 147, 179, 180), (135, 134, 166, 167), (149, 148, 180, 181), (136, 135, 167, 168), (150, 149, 181, 182), (137, 136, 168, 169), (151, 150, 182, 183), (138, 137, 169, 170), (152, 151, 183, 184), (139, 138, 170, 171), (153, 152, 184, 185), (140, 139, 171, 172), (154, 153, 185, 186), (141, 140, 172, 173), (155, 154, 186, 187), (142, 141, 173, 174), (164, 163, 195, 196), (191, 190, 222, 223), (178, 177, 209, 210), (165, 164, 196, 197), (160, 191, 223, 192), (179, 178, 210, 211), (166, 165, 197, 198), (180, 179, 211, 212), (167, 166, 198, 199), (181, 180, 212, 213), (168, 167, 199, 200), (182, 181, 213, 214), (169, 168, 200, 201), (183, 182, 214, 215), (170, 169, 201, 202), (184, 183, 215, 216), (171, 170, 202, 203), (185, 184, 216, 217), (172, 171, 203, 204), (186, 185, 217, 218), (173, 172, 204, 205), (187, 186, 218, 219), (174, 173, 205, 206), (161, 160, 192, 193), (188, 187, 219, 220), (175, 174, 206, 207), (162, 161, 193, 194), (189, 188, 220, 221), (176, 175, 207, 208), (163, 162, 194, 195), (190, 189, 221, 222), (177, 176, 208, 209)])
me_cylinder_002.materials.append(mat_darkmetal)
me_cylinder_002.use_remesh_preserve_volume = False
me_cylinder_002.use_remesh_preserve_attributes = False
me_cylinder_002.use_mirror_vertex_groups = False
me_cylinder_002.update()
me_cylinder_001 = bpy.data.meshes.new('Cylinder.001')
me_cylinder_001.from_pydata([(0.0, 1.0, -1.0), (-8.958e-08, 1.0, -0.1866), (0.1951, 0.9808, -1.0), (0.1951, 0.9808, -0.1866), (0.3827, 0.9239, -1.0), (0.3827, 0.9239, -0.1866), (0.5556, 0.8315, -1.0), (0.5556, 0.8315, -0.1866), (0.7071, 0.7071, -1.0), (0.7071, 0.7071, -0.1866), (0.8315, 0.5556, -1.0), (0.8315, 0.5556, -0.1866), (0.9239, 0.3827, -1.0), (0.9239, 0.3827, -0.1866), (0.9808, 0.1951, -1.0), (0.9808, 0.1951, -0.1866), (1.0, 7.55e-08, -1.0), (1.0, 7.55e-08, -0.1866), (0.9808, -0.1951, -1.0), (0.9808, -0.1951, -0.1866), (0.9239, -0.3827, -1.0), (0.9239, -0.3827, -0.1866), (0.8315, -0.5556, -1.0), (0.8315, -0.5556, -0.1866), (0.7071, -0.7071, -1.0), (0.7071, -0.7071, -0.1866), (0.5556, -0.8315, -1.0), (0.5556, -0.8315, -0.1866), (0.3827, -0.9239, -1.0), (0.3827, -0.9239, -0.1866), (0.1951, -0.9808, -1.0), (0.1951, -0.9808, -0.1866), (-3.258e-07, -1.0, -1.0), (-4.154e-07, -1.0, -0.1866), (-0.1951, -0.9808, -1.0), (-0.1951, -0.9808, -0.1866), (-0.3827, -0.9239, -1.0), (-0.3827, -0.9239, -0.1866), (-0.5556, -0.8315, -1.0), (-0.5556, -0.8315, -0.1866), (-0.7071, -0.7071, -1.0), (-0.7071, -0.7071, -0.1866), (-0.8315, -0.5556, -1.0), (-0.8315, -0.5556, -0.1866), (-0.9239, -0.3827, -1.0), (-0.9239, -0.3827, -0.1866), (-0.9808, -0.1951, -1.0), (-0.9808, -0.1951, -0.1866), (-1.0, 9.656e-07, -1.0), (-1.0, 9.656e-07, -0.1866), (-0.9808, 0.1951, -1.0), (-0.9808, 0.1951, -0.1866), (-0.9239, 0.3827, -1.0), (-0.9239, 0.3827, -0.1866), (-0.8315, 0.5556, -1.0), (-0.8315, 0.5556, -0.1866), (-0.7071, 0.7071, -1.0), (-0.7071, 0.7071, -0.1866), (-0.5556, 0.8315, -1.0), (-0.5556, 0.8315, -0.1866), (-0.3827, 0.9239, -1.0), (-0.3827, 0.9239, -0.1866), (-0.1951, 0.9808, -1.0), (-0.1951, 0.9808, -0.1866), (-6.898e-08, 0.7527, -0.2029), (0.1468, 0.7382, -0.2029), (0.2881, 0.6954, -0.2029), (0.4182, 0.6259, -0.2029), (0.5322, 0.5322, -0.2029), (0.6259, 0.4182, -0.2029), (0.6954, 0.2881, -0.2029), (0.7382, 0.1468, -0.2029), (0.7527, 1.31e-07, -0.2029), (0.7382, -0.1468, -0.2029), (0.6954, -0.2881, -0.2029), (0.6259, -0.4182, -0.2029), (0.5322, -0.5322, -0.2029), (0.4182, -0.6259, -0.2029), (0.2881, -0.6954, -0.2029), (0.1468, -0.7382, -0.2029), (-3.142e-07, -0.7527, -0.2029), (-0.1468, -0.7382, -0.2029), (-0.2881, -0.6954, -0.2029), (-0.4182, -0.6259, -0.2029), (-0.5322, -0.5322, -0.2029), (-0.6259, -0.4182, -0.2029), (-0.6954, -0.288, -0.2029), (-0.7382, -0.1468, -0.2029), (-0.7527, 8.01e-07, -0.2029), (-0.7382, 0.1468, -0.2029), (-0.6954, 0.2881, -0.2029), (-0.6259, 0.4182, -0.2029), (-0.5322, 0.5322, -0.2029), (-0.4182, 0.6259, -0.2029), (-0.288, 0.6954, -0.2029), (-0.1468, 0.7382, -0.2029), (-8.928e-08, 0.7527, -0.4718), (0.1468, 0.7382, -0.4718), (0.2881, 0.6954, -0.4718), (0.4182, 0.6259, -0.4718), (0.5322, 0.5322, -0.4718), (0.6259, 0.4182, -0.4718), (0.6954, 0.2881, -0.4718), (0.7382, 0.1468, -0.4718), (0.7527, 1.31e-07, -0.4718), (0.7382, -0.1468, -0.4718), (0.6954, -0.2881, -0.4718), (0.6259, -0.4182, -0.4718), (0.5322, -0.5322, -0.4718), (0.4182, -0.6259, -0.4718), (0.2881, -0.6954, -0.4718), (0.1468, -0.7382, -0.4718), (-3.345e-07, -0.7527, -0.4718), (-0.1468, -0.7382, -0.4718), (-0.2881, -0.6954, -0.4718), (-0.4182, -0.6259, -0.4718), (-0.5322, -0.5322, -0.4718), (-0.6259, -0.4182, -0.4718), (-0.6954, -0.288, -0.4718), (-0.7382, -0.1468, -0.4718), (-0.7527, 8.01e-07, -0.4718), (-0.7382, 0.1468, -0.4718), (-0.6954, 0.2881, -0.4718), (-0.6259, 0.4182, -0.4718), (-0.5322, 0.5322, -0.4718), (-0.4182, 0.6259, -0.4718), (-0.288, 0.6954, -0.4718), (-0.1468, 0.7382, -0.4718), (-5.365e-08, 0.2906, -0.4881), (0.0567, 0.285, -0.4881), (0.1112, 0.2685, -0.4881), (0.1615, 0.2416, -0.4881), (0.2055, 0.2055, -0.4881), (0.2416, 0.1615, -0.4881), (0.2685, 0.1112, -0.4881), (0.285, 0.0567, -0.4881), (0.2906, 2.412e-07, -0.4881), (0.285, -0.0567, -0.4881), (0.2685, -0.1112, -0.4881), (0.2416, -0.1615, -0.4881), (0.2055, -0.2055, -0.4881), (0.1615, -0.2416, -0.4881), (0.1112, -0.2685, -0.4881), (0.0567, -0.285, -0.4881), (-1.483e-07, -0.2906, -0.4881), (-0.0567, -0.285, -0.4881), (-0.1112, -0.2685, -0.4881), (-0.1615, -0.2416, -0.4881), (-0.2055, -0.2055, -0.4881), (-0.2416, -0.1615, -0.4881), (-0.2685, -0.1112, -0.4881), (-0.285, -0.0567, -0.4881), (-0.2906, 4.999e-07, -0.4881), (-0.285, 0.0567, -0.4881), (-0.2685, 0.1112, -0.4881), (-0.2416, 0.1615, -0.4881), (-0.2055, 0.2055, -0.4881), (-0.1615, 0.2416, -0.4881), (-0.1112, 0.2685, -0.4881), (-0.0567, 0.285, -0.4881), (-4.128e-08, 0.2906, -0.3242), (0.0567, 0.285, -0.3242), (0.1112, 0.2685, -0.3242), (0.1615, 0.2416, -0.3242), (0.2055, 0.2055, -0.3242), (0.2416, 0.1615, -0.3242), (0.2685, 0.1112, -0.3242), (0.285, 0.0567, -0.3242), (0.2906, 2.412e-07, -0.3242), (0.285, -0.0567, -0.3242), (0.2685, -0.1112, -0.3242), (0.2416, -0.1615, -0.3242), (0.2055, -0.2055, -0.3242), (0.1615, -0.2416, -0.3242), (0.1112, -0.2685, -0.3242), (0.0567, -0.285, -0.3242), (-1.36e-07, -0.2906, -0.3242), (-0.0567, -0.285, -0.3242), (-0.1112, -0.2685, -0.3242), (-0.1615, -0.2416, -0.3242), (-0.2055, -0.2055, -0.3242), (-0.2416, -0.1615, -0.3242), (-0.2685, -0.1112, -0.3242), (-0.285, -0.0567, -0.3242), (-0.2906, 4.999e-07, -0.3242), (-0.285, 0.0567, -0.3242), (-0.2685, 0.1112, -0.3242), (-0.2416, 0.1615, -0.3242), (-0.2055, 0.2055, -0.3242), (-0.1615, 0.2416, -0.3242), (-0.1112, 0.2685, -0.3242), (-0.0567, 0.285, -0.3242), (-1.898e-08, 2.98e-07, -0.3242), (-1.863e-08, 2.98e-07, -0.3242), (-2.235e-08, 2.98e-07, -0.3242), (-1.49e-08, 3.129e-07, -0.3242), (-1.49e-08, 3.129e-07, -0.3242), (-1.49e-08, 3.129e-07, -0.3242), (-2.98e-08, 3.129e-07, -0.3242), (-2.98e-08, 3.092e-07, -0.3242), (-2.98e-08, 3.092e-07, -0.3242), (-2.98e-08, 3.092e-07, -0.3242), (-2.98e-08, 3.129e-07, -0.3242), (-1.49e-08, 3.129e-07, -0.3242), (-1.49e-08, 3.129e-07, -0.3242), (-1.49e-08, 3.129e-07, -0.3242), (-2.235e-08, 2.98e-07, -0.3242), (-1.863e-08, 2.98e-07, -0.3242), (-1.898e-08, 2.98e-07, -0.3242), (-1.863e-08, 2.98e-07, -0.3242), (-2.235e-08, 2.98e-07, -0.3242), (-1.49e-08, 3.129e-07, -0.3242), (-1.49e-08, 3.129e-07, -0.3242), (-1.49e-08, 3.129e-07, -0.3242), (-2.98e-08, 3.129e-07, -0.3242), (-2.98e-08, 3.092e-07, -0.3242), (-2.98e-08, 3.092e-07, -0.3242), (-2.98e-08, 3.092e-07, -0.3242), (-2.98e-08, 3.129e-07, -0.3242), (-1.49e-08, 3.129e-07, -0.3242), (-1.49e-08, 3.129e-07, -0.3242), (-1.49e-08, 3.129e-07, -0.3242), (-2.235e-08, 2.98e-07, -0.3242), (-1.863e-08, 2.98e-07, -0.3242)], [], [(0, 1, 3, 2), (2, 3, 5, 4), (4, 5, 7, 6), (6, 7, 9, 8), (8, 9, 11, 10), (10, 11, 13, 12), (12, 13, 15, 14), (14, 15, 17, 16), (16, 17, 19, 18), (18, 19, 21, 20), (20, 21, 23, 22), (22, 23, 25, 24), (24, 25, 27, 26), (26, 27, 29, 28), (28, 29, 31, 30), (30, 31, 33, 32), (32, 33, 35, 34), (34, 35, 37, 36), (36, 37, 39, 38), (38, 39, 41, 40), (40, 41, 43, 42), (42, 43, 45, 44), (44, 45, 47, 46), (46, 47, 49, 48), (48, 49, 51, 50), (50, 51, 53, 52), (52, 53, 55, 54), (54, 55, 57, 56), (56, 57, 59, 58), (58, 59, 61, 60), (17, 15, 71, 72), (60, 61, 63, 62), (62, 63, 1, 0), (0, 2, 4, 6, 8, 10, 12, 14, 16, 18, 20, 22, 24, 26, 28, 30, 32, 34, 36, 38, 40, 42, 44, 46, 48, 50, 52, 54, 56, 58, 60, 62), (35, 33, 80, 81), (53, 51, 89, 90), (9, 7, 67, 68), (27, 25, 76, 77), (45, 43, 85, 86), (63, 61, 94, 95), (19, 17, 72, 73), (37, 35, 81, 82), (55, 53, 90, 91), (11, 9, 68, 69), (29, 27, 77, 78), (47, 45, 86, 87), (3, 1, 64, 65), (1, 63, 95, 64), (21, 19, 73, 74), (39, 37, 82, 83), (57, 55, 91, 92), (13, 11, 69, 70), (31, 29, 78, 79), (49, 47, 87, 88), (5, 3, 65, 66), (23, 21, 74, 75), (41, 39, 83, 84), (59, 57, 92, 93), (15, 13, 70, 71), (33, 31, 79, 80), (51, 49, 88, 89), (7, 5, 66, 67), (25, 23, 75, 76), (43, 41, 84, 85), (61, 59, 93, 94), (86, 85, 117, 118), (73, 72, 104, 105), (87, 86, 118, 119), (74, 73, 105, 106), (88, 87, 119, 120), (75, 74, 106, 107), (89, 88, 120, 121), (76, 75, 107, 108), (90, 89, 121, 122), (77, 76, 108, 109), (91, 90, 122, 123), (78, 77, 109, 110), (65, 64, 96, 97), (92, 91, 123, 124), (79, 78, 110, 111), (66, 65, 97, 98), (93, 92, 124, 125), (80, 79, 111, 112), (67, 66, 98, 99), (94, 93, 125, 126), (81, 80, 112, 113), (68, 67, 99, 100), (95, 94, 126, 127), (82, 81, 113, 114), (69, 68, 100, 101), (64, 95, 127, 96), (83, 82, 114, 115), (70, 69, 101, 102), (84, 83, 115, 116), (71, 70, 102, 103), (85, 84, 116, 117), (72, 71, 103, 104), (121, 120, 152, 153), (108, 107, 139, 140), (122, 121, 153, 154), (109, 108, 140, 141), (123, 122, 154, 155), (110, 109, 141, 142), (97, 96, 128, 129), (124, 123, 155, 156), (111, 110, 142, 143), (98, 97, 129, 130), (125, 124, 156, 157), (112, 111, 143, 144), (99, 98, 130, 131), (126, 125, 157, 158), (113, 112, 144, 145), (100, 99, 131, 132), (127, 126, 158, 159), (114, 113, 145, 146), (101, 100, 132, 133), (96, 127, 159, 128), (115, 114, 146, 147), (102, 101, 133, 134), (116, 115, 147, 148), (103, 102, 134, 135), (117, 116, 148, 149), (104, 103, 135, 136), (118, 117, 149, 150), (105, 104, 136, 137), (119, 118, 150, 151), (106, 105, 137, 138), (120, 119, 151, 152), (107, 106, 138, 139), (129, 128, 160, 161), (156, 155, 187, 188), (143, 142, 174, 175), (130, 129, 161, 162), (157, 156, 188, 189), (144, 143, 175, 176), (131, 130, 162, 163), (158, 157, 189, 190), (145, 144, 176, 177), (132, 131, 163, 164), (159, 158, 190, 191), (146, 145, 177, 178), (133, 132, 164, 165), (128, 159, 191, 160), (147, 146, 178, 179), (134, 133, 165, 166), (148, 147, 179, 180), (135, 134, 166, 167), (149, 148, 180, 181), (136, 135, 167, 168), (150, 149, 181, 182), (137, 136, 168, 169), (151, 150, 182, 183), (138, 137, 169, 170), (152, 151, 183, 184), (139, 138, 170, 171), (153, 152, 184, 185), (140, 139, 171, 172), (154, 153, 185, 186), (141, 140, 172, 173), (155, 154, 186, 187), (142, 141, 173, 174), (164, 163, 195, 196), (191, 190, 222, 223), (178, 177, 209, 210), (165, 164, 196, 197), (160, 191, 223, 192), (179, 178, 210, 211), (166, 165, 197, 198), (180, 179, 211, 212), (167, 166, 198, 199), (181, 180, 212, 213), (168, 167, 199, 200), (182, 181, 213, 214), (169, 168, 200, 201), (183, 182, 214, 215), (170, 169, 201, 202), (184, 183, 215, 216), (171, 170, 202, 203), (185, 184, 216, 217), (172, 171, 203, 204), (186, 185, 217, 218), (173, 172, 204, 205), (187, 186, 218, 219), (174, 173, 205, 206), (161, 160, 192, 193), (188, 187, 219, 220), (175, 174, 206, 207), (162, 161, 193, 194), (189, 188, 220, 221), (176, 175, 207, 208), (163, 162, 194, 195), (190, 189, 221, 222), (177, 176, 208, 209)])
me_cylinder_001.materials.append(mat_darkmetal)
me_cylinder_001.use_remesh_preserve_volume = False
me_cylinder_001.use_remesh_preserve_attributes = False
me_cylinder_001.use_mirror_vertex_groups = False
me_cylinder_001.update()
me_cylinder = bpy.data.meshes.new('Cylinder')
me_cylinder.from_pydata([(0.0, 1.0, -1.0), (-4.907e-08, 1.413, 1.0), (0.1951, 0.9808, -1.0), (0.2757, 1.386, 1.0), (0.3827, 0.9239, -1.0), (0.5408, 1.306, 1.0), (0.5556, 0.8315, -1.0), (0.7851, 1.175, 1.0), (0.7071, 0.7071, -1.0), (0.9993, 0.9993, 1.0), (0.8315, 0.5556, -1.0), (1.175, 0.7851, 1.0), (0.9239, 0.3827, -1.0), (1.306, 0.5408, 1.0), (0.9808, 0.1951, -1.0), (1.386, 0.2757, 1.0), (1.0, 7.55e-08, -1.0), (1.413, -1.107e-08, 1.0), (0.9808, -0.1951, -1.0), (1.386, -0.2757, 1.0), (0.9239, -0.3827, -1.0), (1.306, -0.5408, 1.0), (0.8315, -0.5556, -1.0), (1.175, -0.7851, 1.0), (0.7071, -0.7071, -1.0), (0.9993, -0.9993, 1.0), (0.5556, -0.8315, -1.0), (0.7851, -1.175, 1.0), (0.3827, -0.9239, -1.0), (0.5408, -1.306, 1.0), (0.1951, -0.9808, -1.0), (0.2757, -1.386, 1.0), (-3.258e-07, -1.0, -1.0), (-5.096e-07, -1.413, 1.0), (-0.1951, -0.9808, -1.0), (-0.2757, -1.386, 1.0), (-0.3827, -0.9239, -1.0), (-0.5408, -1.306, 1.0), (-0.5556, -0.8315, -1.0), (-0.7851, -1.175, 1.0), (-0.7071, -0.7071, -1.0), (-0.9993, -0.9993, 1.0), (-0.8315, -0.5556, -1.0), (-1.175, -0.7851, 1.0), (-0.9239, -0.3827, -1.0), (-1.306, -0.5408, 1.0), (-0.9808, -0.1951, -1.0), (-1.386, -0.2757, 1.0), (-1.0, 9.656e-07, -1.0), (-1.413, 1.247e-06, 1.0), (-0.9808, 0.1951, -1.0), (-1.386, 0.2757, 1.0), (-0.9239, 0.3827, -1.0), (-1.306, 0.5408, 1.0), (-0.8315, 0.5556, -1.0), (-1.175, 0.7851, 1.0), (-0.7071, 0.7071, -1.0), (-0.9993, 0.9993, 1.0), (-0.5556, 0.8315, -1.0), (-0.7851, 1.175, 1.0), (-0.3827, 0.9239, -1.0), (-0.5408, 1.306, 1.0), (-0.1951, 0.9808, -1.0), (-0.2757, 1.386, 1.0), (-1.122e-07, 2.235, 1.163), (0.436, 2.192, 1.163), (0.8552, 2.065, 1.163), (1.242, 1.858, 1.163), (1.58, 1.58, 1.163), (1.858, 1.242, 1.163), (2.065, 0.8552, 1.163), (2.192, 0.436, 1.163), (2.235, -2.545e-07, 1.163), (2.192, -0.436, 1.163), (2.065, -0.8552, 1.163), (1.858, -1.242, 1.163), (1.58, -1.58, 1.163), (1.242, -1.858, 1.163), (0.8552, -2.065, 1.163), (0.436, -2.192, 1.163), (-8.405e-07, -2.235, 1.163), (-0.436, -2.192, 1.163), (-0.8552, -2.065, 1.163), (-1.242, -1.858, 1.163), (-1.58, -1.58, 1.163), (-1.858, -1.242, 1.163), (-2.065, -0.8552, 1.163), (-2.192, -0.436, 1.163), (-2.235, 1.735e-06, 1.163), (-2.192, 0.436, 1.163), (-2.065, 0.8552, 1.163), (-1.858, 1.242, 1.163), (-1.58, 1.58, 1.163), (-1.242, 1.858, 1.163), (-0.8552, 2.065, 1.163), (-0.436, 2.192, 1.163), (-7.971e-07, 1.498, 1.421), (0.2922, 1.469, 1.421), (0.5731, 1.384, 1.421), (0.832, 1.245, 1.421), (1.059, 1.059, 1.421), (1.245, 0.832, 1.421), (1.384, 0.5731, 1.421), (1.469, 0.2922, 1.421), (1.498, 1.55e-07, 1.421), (1.469, -0.2922, 1.421), (1.384, -0.5731, 1.421), (1.245, -0.832, 1.421), (1.059, -1.059, 1.421), (0.832, -1.245, 1.421), (0.5731, -1.384, 1.421), (0.2922, -1.469, 1.421), (-1.285e-06, -1.498, 1.421), (-0.2922, -1.469, 1.421), (-0.5731, -1.384, 1.421), (-0.832, -1.245, 1.421), (-1.059, -1.059, 1.421), (-1.245, -0.832, 1.421), (-1.384, -0.5731, 1.421), (-1.469, -0.2922, 1.421), (-1.498, 1.488e-06, 1.421), (-1.469, 0.2922, 1.421), (-1.384, 0.5731, 1.421), (-1.245, 0.832, 1.421), (-1.059, 1.059, 1.421), (-0.832, 1.245, 1.421), (-0.5731, 1.384, 1.421), (-0.2922, 1.469, 1.421), (-7.428e-07, 1.183, 1.421), (0.2309, 1.161, 1.421), (0.4528, 1.093, 1.421), (0.6574, 0.9839, 1.421), (0.8367, 0.8367, 1.421), (0.9839, 0.6574, 1.421), (1.093, 0.4528, 1.421), (1.161, 0.2309, 1.421), (1.183, 2.225e-07, 1.421), (1.161, -0.2309, 1.421), (1.093, -0.4528, 1.421), (0.9839, -0.6574, 1.421), (0.8367, -0.8367, 1.421), (0.6574, -0.9839, 1.421), (0.4528, -1.093, 1.421), (0.2309, -1.161, 1.421), (-1.128e-06, -1.183, 1.421), (-0.2309, -1.161, 1.421), (-0.4528, -1.093, 1.421), (-0.6574, -0.9839, 1.421), (-0.8367, -0.8367, 1.421), (-0.9839, -0.6574, 1.421), (-1.093, -0.4528, 1.421), (-1.161, -0.2309, 1.421), (-1.183, 1.276e-06, 1.421), (-1.161, 0.2309, 1.421), (-1.093, 0.4528, 1.421), (-0.9839, 0.6574, 1.421), (-0.8367, 0.8367, 1.421), (-0.6574, 0.9839, 1.421), (-0.4528, 1.093, 1.421), (-0.2309, 1.161, 1.421), (-2.352e-07, 1.813, 1.165), (0.3538, 1.779, 1.165), (0.694, 1.675, 1.165), (1.007, 1.508, 1.165), (1.282, 1.282, 1.165), (1.508, 1.007, 1.165), (1.675, 0.694, 1.165), (1.779, 0.3538, 1.165), (1.813, -1.742e-07, 1.165), (1.779, -0.3538, 1.165), (1.675, -0.694, 1.165), (1.508, -1.007, 1.165), (1.282, -1.282, 1.165), (1.007, -1.508, 1.165), (0.694, -1.675, 1.165), (0.3538, -1.779, 1.165), (-8.26e-07, -1.813, 1.165), (-0.3538, -1.779, 1.165), (-0.694, -1.675, 1.165), (-1.007, -1.508, 1.165), (-1.282, -1.282, 1.165), (-1.508, -1.007, 1.165), (-1.675, -0.694, 1.165), (-1.779, -0.3538, 1.165), (-1.813, 1.44e-06, 1.165), (-1.779, 0.3538, 1.165), (-1.675, 0.694, 1.165), (-1.508, 1.007, 1.165), (-1.282, 1.282, 1.165), (-1.007, 1.508, 1.165), (-0.694, 1.675, 1.165), (-0.3538, 1.779, 1.165), (4.536e-08, 1.136, 0.9981), (0.2217, 1.114, 0.9981), (0.4348, 1.05, 0.9981), (0.6313, 0.9448, 0.9981), (0.8035, 0.8035, 0.9981), (0.9448, 0.6313, 0.9981), (1.05, 0.4348, 0.9981), (1.114, 0.2217, 0.9981), (1.136, 8.48e-08, 0.9981), (1.114, -0.2217, 0.9981), (1.05, -0.4348, 0.9981), (0.9448, -0.6313, 0.9981), (0.8035, -0.8035, 0.9981), (0.6313, -0.9448, 0.9981), (0.4348, -1.05, 0.9981), (0.2217, -1.114, 0.9981), (-3.249e-07, -1.136, 0.9981), (-0.2217, -1.114, 0.9981), (-0.4348, -1.05, 0.9981), (-0.6313, -0.9448, 0.9981), (-0.8035, -0.8035, 0.9981), (-0.9448, -0.6313, 0.9981), (-1.05, -0.4348, 0.9981), (-1.114, -0.2217, 0.9981), (-1.136, 1.096e-06, 0.9981), (-1.114, 0.2217, 0.9981), (-1.05, 0.4348, 0.9981), (-0.9448, 0.6313, 0.9981), (-0.8035, 0.8035, 0.9981), (-0.6313, 0.9448, 0.9981), (-0.4348, 1.05, 0.9981), (-0.2217, 1.114, 0.9981), (-4.977e-07, 0.8517, -0.6454), (0.1662, 0.8353, -0.6454), (0.3259, 0.7869, -0.6454), (0.4732, 0.7082, -0.6454), (0.6022, 0.6022, -0.6454), (0.7082, 0.4732, -0.6454), (0.7869, 0.3259, -0.6454), (0.8353, 0.1662, -0.6454), (0.8517, 6.406e-07, -0.6454), (0.8353, -0.1662, -0.6454), (0.7869, -0.3259, -0.6454), (0.7082, -0.4732, -0.6454), (0.6022, -0.6022, -0.6454), (0.4732, -0.7082, -0.6454), (0.3259, -0.7869, -0.6454), (0.1662, -0.8353, -0.6454), (-7.753e-07, -0.8517, -0.6454), (-0.1662, -0.8353, -0.6454), (-0.3259, -0.7869, -0.6454), (-0.4732, -0.7082, -0.6454), (-0.6022, -0.6022, -0.6454), (-0.7082, -0.4732, -0.6454), (-0.7869, -0.3259, -0.6454), (-0.8353, -0.1662, -0.6454), (-0.8517, 1.399e-06, -0.6454), (-0.8353, 0.1662, -0.6454), (-0.7869, 0.3259, -0.6454), (-0.7082, 0.4732, -0.6454), (-0.6022, 0.6022, -0.6454), (-0.4732, 0.7082, -0.6454), (-0.3259, 0.7869, -0.6454), (-0.1662, 0.8353, -0.6454), (-4.023e-07, 8.345e-07, -0.6454), (-3.963e-07, 8.345e-07, -0.6454), (-3.874e-07, 8.345e-07, -0.6454), (-3.874e-07, 8.345e-07, -0.6454), (-4.172e-07, 8.345e-07, -0.6454), (-4.172e-07, 8.643e-07, -0.6454), (-4.172e-07, 8.643e-07, -0.6454), (-4.172e-07, 8.643e-07, -0.6454), (-4.172e-07, 8.568e-07, -0.6454), (-4.172e-07, 8.494e-07, -0.6454), (-4.172e-07, 8.643e-07, -0.6454), (-4.172e-07, 8.643e-07, -0.6454), (-4.172e-07, 8.345e-07, -0.6454), (-3.874e-07, 8.345e-07, -0.6454), (-3.874e-07, 8.345e-07, -0.6454), (-4.023e-07, 8.345e-07, -0.6454), (-3.963e-07, 8.345e-07, -0.6454), (-4.023e-07, 8.345e-07, -0.6454), (-3.874e-07, 8.345e-07, -0.6454), (-3.874e-07, 8.345e-07, -0.6454), (-4.172e-07, 8.345e-07, -0.6454), (-4.172e-07, 8.643e-07, -0.6454), (-4.172e-07, 8.643e-07, -0.6454), (-4.172e-07, 8.643e-07, -0.6454), (-4.172e-07, 8.568e-07, -0.6454), (-4.172e-07, 8.643e-07, -0.6454), (-4.172e-07, 8.643e-07, -0.6454), (-4.172e-07, 8.643e-07, -0.6454), (-4.172e-07, 8.345e-07, -0.6454), (-3.874e-07, 8.345e-07, -0.6454), (-3.874e-07, 8.345e-07, -0.6454), (-4.023e-07, 8.345e-07, -0.6454)], [], [(0, 1, 3, 2), (2, 3, 5, 4), (4, 5, 7, 6), (6, 7, 9, 8), (8, 9, 11, 10), (10, 11, 13, 12), (12, 13, 15, 14), (14, 15, 17, 16), (16, 17, 19, 18), (18, 19, 21, 20), (20, 21, 23, 22), (22, 23, 25, 24), (24, 25, 27, 26), (26, 27, 29, 28), (28, 29, 31, 30), (30, 31, 33, 32), (32, 33, 35, 34), (34, 35, 37, 36), (36, 37, 39, 38), (38, 39, 41, 40), (40, 41, 43, 42), (42, 43, 45, 44), (44, 45, 47, 46), (46, 47, 49, 48), (48, 49, 51, 50), (50, 51, 53, 52), (52, 53, 55, 54), (54, 55, 57, 56), (56, 57, 59, 58), (58, 59, 61, 60), (19, 17, 72, 73), (60, 61, 63, 62), (62, 63, 1, 0), (0, 2, 4, 6, 8, 10, 12, 14, 16, 18, 20, 22, 24, 26, 28, 30, 32, 34, 36, 38, 40, 42, 44, 46, 48, 50, 52, 54, 56, 58, 60, 62), (75, 74, 106, 107), (37, 35, 81, 82), (55, 53, 90, 91), (11, 9, 68, 69), (29, 27, 77, 78), (47, 45, 86, 87), (3, 1, 64, 65), (1, 63, 95, 64), (21, 19, 73, 74), (39, 37, 82, 83), (57, 55, 91, 92), (13, 11, 69, 70), (31, 29, 78, 79), (49, 47, 87, 88), (5, 3, 65, 66), (23, 21, 74, 75), (41, 39, 83, 84), (59, 57, 92, 93), (15, 13, 70, 71), (33, 31, 79, 80), (51, 49, 88, 89), (7, 5, 66, 67), (25, 23, 75, 76), (43, 41, 84, 85), (61, 59, 93, 94), (17, 15, 71, 72), (35, 33, 80, 81), (53, 51, 89, 90), (9, 7, 67, 68), (27, 25, 76, 77), (45, 43, 85, 86), (63, 61, 94, 95), (99, 98, 130, 131), (89, 88, 120, 121), (76, 75, 107, 108), (90, 89, 121, 122), (77, 76, 108, 109), (91, 90, 122, 123), (78, 77, 109, 110), (65, 64, 96, 97), (92, 91, 123, 124), (79, 78, 110, 111), (66, 65, 97, 98), (93, 92, 124, 125), (80, 79, 111, 112), (67, 66, 98, 99), (94, 93, 125, 126), (81, 80, 112, 113), (68, 67, 99, 100), (95, 94, 126, 127), (82, 81, 113, 114), (69, 68, 100, 101), (64, 95, 127, 96), (83, 82, 114, 115), (70, 69, 101, 102), (84, 83, 115, 116), (71, 70, 102, 103), (85, 84, 116, 117), (72, 71, 103, 104), (86, 85, 117, 118), (73, 72, 104, 105), (87, 86, 118, 119), (74, 73, 105, 106), (88, 87, 119, 120), (134, 133, 165, 166), (126, 125, 157, 158), (113, 112, 144, 145), (100, 99, 131, 132), (127, 126, 158, 159), (114, 113, 145, 146), (101, 100, 132, 133), (96, 127, 159, 128), (115, 114, 146, 147), (102, 101, 133, 134), (116, 115, 147, 148), (103, 102, 134, 135), (117, 116, 148, 149), (104, 103, 135, 136), (118, 117, 149, 150), (105, 104, 136, 137), (119, 118, 150, 151), (106, 105, 137, 138), (120, 119, 151, 152), (107, 106, 138, 139), (121, 120, 152, 153), (108, 107, 139, 140), (122, 121, 153, 154), (109, 108, 140, 141), (123, 122, 154, 155), (110, 109, 141, 142), (97, 96, 128, 129), (124, 123, 155, 156), (111, 110, 142, 143), (98, 97, 129, 130), (125, 124, 156, 157), (112, 111, 143, 144), (169, 168, 200, 201), (148, 147, 179, 180), (135, 134, 166, 167), (149, 148, 180, 181), (136, 135, 167, 168), (150, 149, 181, 182), (137, 136, 168, 169), (151, 150, 182, 183), (138, 137, 169, 170), (152, 151, 183, 184), (139, 138, 170, 171), (153, 152, 184, 185), (140, 139, 171, 172), (154, 153, 185, 186), (141, 140, 172, 173), (155, 154, 186, 187), (142, 141, 173, 174), (129, 128, 160, 161), (156, 155, 187, 188), (143, 142, 174, 175), (130, 129, 161, 162), (157, 156, 188, 189), (144, 143, 175, 176), (131, 130, 162, 163), (158, 157, 189, 190), (145, 144, 176, 177), (132, 131, 163, 164), (159, 158, 190, 191), (146, 145, 177, 178), (133, 132, 164, 165), (128, 159, 191, 160), (147, 146, 178, 179), (204, 203, 235, 236), (183, 182, 214, 215), (170, 169, 201, 202), (184, 183, 215, 216), (171, 170, 202, 203), (185, 184, 216, 217), (172, 171, 203, 204), (186, 185, 217, 218), (173, 172, 204, 205), (187, 186, 218, 219), (174, 173, 205, 206), (161, 160, 192, 193), (188, 187, 219, 220), (175, 174, 206, 207), (162, 161, 193, 194), (189, 188, 220, 221), (176, 175, 207, 208), (163, 162, 194, 195), (190, 189, 221, 222), (177, 176, 208, 209), (164, 163, 195, 196), (191, 190, 222, 223), (178, 177, 209, 210), (165, 164, 196, 197), (160, 191, 223, 192), (179, 178, 210, 211), (166, 165, 197, 198), (180, 179, 211, 212), (167, 166, 198, 199), (181, 180, 212, 213), (168, 167, 199, 200), (182, 181, 213, 214), (232, 231, 263, 264), (218, 217, 249, 250), (205, 204, 236, 237), (219, 218, 250, 251), (206, 205, 237, 238), (193, 192, 224, 225), (220, 219, 251, 252), (207, 206, 238, 239), (194, 193, 225, 226), (221, 220, 252, 253), (208, 207, 239, 240), (195, 194, 226, 227), (222, 221, 253, 254), (209, 208, 240, 241), (196, 195, 227, 228), (223, 222, 254, 255), (210, 209, 241, 242), (197, 196, 228, 229), (192, 223, 255, 224), (211, 210, 242, 243), (198, 197, 229, 230), (212, 211, 243, 244), (199, 198, 230, 231), (213, 212, 244, 245), (200, 199, 231, 232), (214, 213, 245, 246), (201, 200, 232, 233), (215, 214, 246, 247), (202, 201, 233, 234), (216, 215, 247, 248), (203, 202, 234, 235), (217, 216, 248, 249), (256, 257, 287, 286, 285, 284, 283, 282, 281, 280, 279, 278, 277, 276, 275, 274, 273, 272, 271, 270, 269, 268, 267, 266, 265, 264, 263, 262, 261, 260, 259, 258), (246, 245, 277, 278), (233, 232, 264, 265), (247, 246, 278, 279), (234, 233, 265, 266), (248, 247, 279, 280), (235, 234, 266, 267), (249, 248, 280, 281), (236, 235, 267, 268), (250, 249, 281, 282), (237, 236, 268, 269), (251, 250, 282, 283), (238, 237, 269, 270), (225, 224, 257, 256), (252, 251, 283, 284), (239, 238, 270, 271), (226, 225, 256, 258), (253, 252, 284, 285), (240, 239, 271, 272), (227, 226, 258, 259), (254, 253, 285, 286), (241, 240, 272, 273), (228, 227, 259, 260), (255, 254, 286, 287), (242, 241, 273, 274), (229, 228, 260, 261), (224, 255, 287, 257), (243, 242, 274, 275), (230, 229, 261, 262), (244, 243, 275, 276), (231, 230, 262, 263), (245, 244, 276, 277)])
me_cylinder.materials.append(mat_darkmetal)
me_cylinder.use_remesh_preserve_volume = False
me_cylinder.use_remesh_preserve_attributes = False
me_cylinder.use_mirror_vertex_groups = False
me_cylinder.update()
me_sphere = bpy.data.meshes.new('Sphere')
me_sphere.from_pydata([(-0.1951, 0.0, 1.465), (-0.5556, 0.0, 1.316), (-0.8315, 0.0, 1.04), (-0.9808, 0.0, 0.6794), (-0.9046, 1.9e-08, 0.4326), (-0.1802, 0.07466, 1.465), (-0.5133, 0.2126, 1.316), (-0.7682, 0.3182, 1.04), (-0.9061, 0.3753, 0.6794), (-0.8377, 0.3363, 0.4326), (-0.1379, 0.1379, 1.465), (-0.3928, 0.3928, 1.316), (-0.5879, 0.5879, 1.04), (-0.6935, 0.6935, 0.6794), (-0.6473, 0.6213, 0.4326), (-0.07466, 0.1802, 1.465), (-0.2126, 0.5133, 1.316), (-0.3182, 0.7682, 1.04), (-0.3753, 0.9061, 0.6794), (-0.3622, 0.8118, 0.4326), (3.266e-07, 0.1951, 1.465), (3.117e-07, 0.5556, 1.316), (3.341e-07, 0.8315, 1.04), (3.937e-07, 0.9808, 0.6794), (-0.02595, 0.8787, 0.4326), (0.07466, 0.1802, 1.465), (0.2126, 0.5133, 1.316), (0.3182, 0.7682, 1.04), (0.3753, 0.9061, 0.6794), (0.3103, 0.8118, 0.4326), (0.138, 0.1379, 1.465), (0.3928, 0.3928, 1.316), (0.5879, 0.5879, 1.04), (0.6935, 0.6935, 0.6794), (0.5954, 0.6213, 0.4326), (0.1802, 0.07466, 1.465), (0.5133, 0.2126, 1.316), (0.7682, 0.3182, 1.04), (0.9061, 0.3753, 0.6794), (0.7858, 0.3363, 0.4326), (0.1951, -7.212e-09, 1.465), (0.5556, 2.632e-08, 1.316), (0.8315, -8.544e-08, 1.04), (0.9808, -8.544e-08, 0.6794), (0.8527, -5.754e-08, 0.4326), (0.1802, -0.07466, 1.465), (0.5133, -0.2126, 1.316), (0.7682, -0.3182, 1.04), (0.9061, -0.3753, 0.6794), (0.7858, -0.3363, 0.4326), (0.138, -0.1379, 1.465), (0.3928, -0.3928, 1.316), (0.5879, -0.5879, 1.04), (0.6935, -0.6935, 0.6794), (0.5954, -0.6213, 0.4326), (0.07466, -0.1802, 1.465), (0.2126, -0.5133, 1.316), (0.3182, -0.7682, 1.04), (0.3753, -0.9061, 0.6794), (0.3103, -0.8118, 0.4326), (0.03806, -0.1913, 1.465), (0.07466, -0.3753, 1.408), (0.1951, -0.9808, 0.4843), (0.1455, -0.8618, 0.4326), (3.117e-07, -0.1951, 1.465), (-0.02595, -0.8787, 0.4326), (-0.03806, -0.1913, 1.465), (-0.07466, -0.3753, 1.408), (-0.1951, -0.9808, 0.4843), (-0.1974, -0.8618, 0.4326), (-0.07466, -0.1802, 1.465), (-0.2126, -0.5133, 1.316), (-0.3182, -0.7682, 1.04), (-0.3753, -0.9061, 0.6794), (-0.3622, -0.8118, 0.4326), (-0.1379, -0.1379, 1.465), (-0.3928, -0.3928, 1.316), (-0.5879, -0.5879, 1.04), (-0.6935, -0.6935, 0.6794), (-0.6473, -0.6213, 0.4326), (2.48e-08, -1.247e-07, 1.484), (-0.1802, -0.07466, 1.465), (-0.5133, -0.2126, 1.316), (-0.7682, -0.3182, 1.04), (-0.9061, -0.3753, 0.6794), (-0.8377, -0.3363, 0.4326), (0.03807, -0.1013, 1.467), (0.1084, -0.4548, 1.318), (0.1622, -0.7254, 1.042), (0.1914, -0.8719, 0.6812), (0.1455, -0.7717, 0.4344), (-0.03805, -0.1013, 1.467), (-0.1084, -0.4548, 1.318), (-0.1622, -0.7254, 1.042), (-0.1913, -0.8719, 0.6812), (-0.1974, -0.7717, 0.4344), (-0.9046, -0.09575, 0.4326), (-0.8377, -0.09575, 0.4326), (-0.6473, -0.09575, 0.4326), (-0.3622, -0.09575, 0.4326), (-0.02595, -0.09575, 0.4326), (0.3103, -0.09575, 0.4326), (0.5954, -0.09575, 0.4326), (0.7858, -0.09575, 0.4326), (0.8527, -0.09575, 0.4326), (0.7858, -0.09575, 0.4326), (0.5954, -0.09575, 0.4326), (0.3103, -0.09575, 0.4326), (0.1455, -0.09575, 0.4326), (-0.02595, -0.09575, 0.4326), (-0.1974, -0.09575, 0.4326), (-0.3622, -0.09575, 0.4326), (-0.6473, -0.09575, 0.4326), (-0.8377, -0.09575, 0.4326)], [], [(6, 1, 0, 5), (7, 2, 1, 6), (8, 3, 2, 7), (9, 4, 3, 8), (1, 2, 83, 82), (16, 11, 10, 15), (19, 14, 13, 18), (18, 13, 12, 17), (21, 16, 15, 20), (80, 15, 10), (17, 12, 11, 16), (24, 19, 18, 23), (23, 18, 17, 22), (26, 21, 20, 25), (22, 17, 16, 21), (28, 23, 22, 27), (29, 24, 23, 28), (80, 20, 15), (27, 22, 21, 26), (31, 26, 25, 30), (33, 28, 27, 32), (34, 29, 28, 33), (80, 25, 20), (80, 30, 25), (32, 27, 26, 31), (36, 31, 30, 35), (39, 34, 33, 38), (38, 33, 32, 37), (80, 35, 30), (37, 32, 31, 36), (41, 36, 35, 40), (44, 39, 38, 43), (43, 38, 37, 42), (80, 40, 35), (42, 37, 36, 41), (47, 42, 41, 46), (49, 44, 43, 48), (46, 41, 40, 45), (48, 43, 42, 47), (80, 45, 40), (52, 47, 46, 51), (51, 46, 45, 50), (53, 48, 47, 52), (54, 49, 48, 53), (56, 51, 50, 55), (80, 50, 45), (58, 53, 52, 57), (59, 54, 53, 58), (55, 61, 56), (80, 55, 50), (57, 52, 51, 56), (58, 57, 88, 89), (58, 62, 59), (55, 60, 61), (93, 88, 87, 92), (56, 61, 87), (57, 56, 87, 88), (67, 66, 70), (95, 65, 90), (85, 79, 78, 84), (92, 67, 71), (68, 73, 74), (62, 58, 89), (63, 59, 62), (67, 70, 71), (77, 72, 71, 76), (55, 80, 60), (60, 64, 86), (94, 89, 88, 93), (73, 94, 93, 72), (66, 67, 91), (60, 80, 64), (80, 75, 70), (95, 90, 89, 94), (68, 69, 95), (92, 87, 86, 91), (78, 73, 72, 77), (64, 66, 91), (72, 93, 92, 71), (64, 80, 66), (84, 78, 77, 83), (66, 80, 70), (79, 74, 73, 78), (76, 71, 70, 75), (0, 1, 82, 81), (82, 76, 75, 81), (80, 81, 75), (83, 77, 76, 82), (69, 68, 74), (86, 64, 91), (87, 61, 86), (80, 0, 81), (94, 68, 95), (61, 60, 86), (3, 4, 85, 84), (14, 9, 8, 13), (63, 62, 90), (12, 7, 6, 11), (80, 5, 0), (65, 63, 90), (69, 65, 95), (2, 3, 84, 83), (11, 6, 5, 10), (73, 68, 94), (13, 8, 7, 12), (91, 67, 92), (90, 62, 89), (80, 10, 5), (59, 63, 108, 107), (74, 79, 112, 111), (4, 9, 97, 96), (9, 14, 98, 97), (14, 19, 99, 98), (79, 85, 113, 112), (19, 24, 100, 99), (24, 29, 101, 100), (65, 69, 110, 109), (29, 34, 102, 101), (69, 74, 111, 110), (34, 39, 103, 102), (54, 59, 107, 106), (85, 4, 96, 113), (39, 44, 104, 103), (44, 49, 105, 104), (63, 65, 109, 108), (49, 54, 106, 105)])
me_sphere.materials.append(mat_tankgreen)
me_sphere.use_remesh_preserve_volume = False
me_sphere.use_remesh_preserve_attributes = False
me_sphere.use_mirror_vertex_groups = False
me_sphere.update()
me_cube_003 = bpy.data.meshes.new('Cube.003')
me_cube_003.from_pydata([(2.87, 4.139, -0.472), (2.87, 0.9781, 0.9937), (2.87, 2.251, 0.5589), (2.87, -2.665, 0.6003), (2.87, -3.421, -0.59), (2.87, -2.903, -2.029), (2.87, 2.375, -2.008), (-1.368, 4.139, -0.472), (-1.368, 2.251, 0.5589), (-1.368, -2.665, 0.6003), (-1.368, -3.421, -0.59), (-1.368, -2.903, -2.029), (-1.368, 2.375, -2.008), (1.81, -2.903, -2.029), (0.7508, -2.903, -2.029), (-0.3088, -2.903, -2.029), (-0.3088, -3.421, -0.59), (0.7508, -3.421, -0.59), (1.81, -3.421, -0.59), (1.81, -2.665, 0.6003), (0.7508, -2.665, 0.6003), (-0.3088, -2.665, 0.6003), (-0.3088, 2.251, 0.5589), (0.7508, 2.251, 0.5589), (1.81, 2.251, 0.5589), (1.81, 4.139, -0.472), (0.7508, 4.139, -0.472), (-0.3088, 4.139, -0.472), (-0.3088, 2.375, -2.008), (0.7508, 2.375, -2.008), (1.81, 2.375, -2.008), (2.87, 3.667, -0.2143), (2.87, 3.195, 0.04347), (2.87, 2.723, 0.3012), (-1.368, 3.667, -0.2143), (-1.368, 3.195, 0.04347), (-1.368, 2.723, 0.3012), (1.81, 2.723, 0.3012), (1.81, 3.195, 0.04347), (1.81, 3.667, -0.2143), (0.7508, 2.723, 0.3012), (0.7508, 3.667, -0.2143), (-0.3088, 2.723, 0.3012), (-0.3088, 3.195, 0.04347), (-0.3088, 3.667, -0.2143), (1.81, 2.711, 0.1933), (1.81, 3.023, 0.007076), (1.81, 3.552, -0.2507), (0.7508, 2.711, 0.1933), (0.7508, 3.023, 0.007076), (0.7508, 3.552, -0.2507), (-0.3088, 2.711, 0.1933), (-0.3088, 3.023, 0.007076), (-0.3088, 3.552, -0.2507)], [], [(6, 0, 31, 32, 33, 2, 3, 4, 5), (12, 11, 10, 9, 8, 36, 35, 34, 7), (16, 10, 11, 15), (22, 8, 9, 21), (28, 12, 7, 27), (15, 11, 12, 28), (21, 9, 10, 16), (42, 36, 8, 22), (33, 37, 24, 2), (37, 40, 23, 24), (40, 42, 22, 23), (3, 19, 18, 4), (19, 20, 17, 18), (20, 21, 16, 17), (5, 13, 30, 6), (13, 14, 29, 30), (14, 15, 28, 29), (6, 30, 25, 0), (30, 29, 26, 25), (29, 28, 27, 26), (2, 24, 19, 3), (24, 23, 20, 19), (23, 22, 21, 20), (4, 18, 13, 5), (18, 17, 14, 13), (17, 16, 15, 14), (26, 27, 44, 41), (42, 51, 52, 43), (44, 53, 50, 41), (25, 26, 41, 39), (40, 48, 51, 42), (39, 47, 46, 38), (0, 25, 39, 31), (31, 39, 38, 32), (32, 38, 37, 33), (27, 7, 34, 44), (44, 34, 35, 43), (43, 35, 36, 42), (50, 53, 52, 49), (49, 52, 51, 48), (47, 50, 49, 46), (46, 49, 48, 45), (37, 45, 48, 40), (41, 50, 47, 39), (38, 46, 45, 37), (43, 52, 53, 44)])
me_cube_003.materials.append(mat_tankgreen)
me_cube_003.use_remesh_preserve_volume = False
me_cube_003.use_remesh_preserve_attributes = False
me_cube_003.use_mirror_vertex_groups = False
me_cube_003.update()
me_cube_001 = bpy.data.meshes.new('Cube.001')
me_cube_001.from_pydata([(0.3737, 4.123, -0.4249), (0.3737, 0.9622, 1.041), (0.3737, 2.235, 0.606), (0.3737, -2.681, 0.6474), (0.3737, -3.437, -0.5429), (0.3737, -2.919, -1.982), (0.3737, 2.36, -1.961), (-0.5309, 4.123, -0.4249), (-0.5309, 2.235, 0.1962), (-0.5309, -2.681, 0.2376), (-0.5309, -3.437, -0.5429), (-0.5309, -2.919, -1.982), (0.5139, 4.329, -0.4025), (0.1488, 0.8856, 0.9629), (0.5377, 2.283, 0.7886), (0.5268, -2.776, 0.821), (0.5287, -3.632, -0.5213), (0.523, -3.034, -2.146), (0.5328, 2.428, -2.141), (-0.5309, 4.372, -0.3978), (-0.5309, 2.298, 0.848), (-0.5309, -2.801, 0.867), (-0.5309, -3.685, -0.5154), (-0.5309, -3.063, -2.186), (0.3737, 1.756, 0.6101), (0.3737, 0.7732, 0.6184), (0.3737, -0.2101, 0.6266), (0.3737, -1.193, 0.6349), (-0.5309, 1.756, 0.2002), (-0.5309, 0.7732, -0.1985), (-0.5309, -0.2101, -0.1903), (-0.5309, -1.193, 0.225), (0.5366, 1.79, 0.7918), (0.5345, 0.7784, 0.7983), (0.5323, -0.2333, 0.8047), (0.5301, -1.245, 0.8112), (-0.5309, 1.802, 0.8499), (-0.5309, 0.7818, 0.8537), (-0.5309, -0.238, 0.8575), (-0.5309, -1.258, 0.8613)], [], [(6, 5, 4, 3, 27, 26, 25, 24, 2, 0), (4, 5, 11, 10), (27, 3, 9, 31), (3, 4, 10, 9), (0, 2, 8, 7), (12, 14, 32, 33, 34, 35, 15, 16, 17, 18), (22, 23, 17, 16), (39, 21, 15, 35), (11, 5, 17, 23), (21, 22, 16, 15), (19, 20, 14, 12), (7, 8, 20, 19), (31, 9, 21, 39), (9, 10, 22, 21), (10, 11, 23, 22), (0, 7, 19, 12, 18, 6), (6, 18, 17, 5), (8, 28, 36, 20), (28, 29, 37, 36), (29, 30, 38, 37), (30, 31, 39, 38), (20, 36, 32, 14), (36, 37, 33, 32), (37, 38, 34, 33), (38, 39, 35, 34), (2, 24, 28, 8), (24, 25, 29, 28), (25, 26, 30, 29), (26, 27, 31, 30)])
_k = {(19, 20): 0.00784, (21, 39): 0.00784, (21, 22): 0.00784, (22, 23): 0.00784, (20, 36): 0.00784, (36, 37): 0.00784, (37, 38): 0.00784, (38, 39): 0.00784}
me_cube_001.attributes.new('crease_edge', 'FLOAT', 'EDGE').data.foreach_set('value', [_k.get((min(e.vertices), max(e.vertices)), 0.0) for e in me_cube_001.edges])
me_cube_001.materials.append(mat_tankgreen)
me_cube_001.use_remesh_preserve_volume = False
me_cube_001.use_remesh_preserve_attributes = False
me_cube_001.use_mirror_vertex_groups = False
me_cube_001.update()

# ---- objects
ob_bodyright = bpy.data.objects.new('BodyRight', me_cube_007)
ob_wheelfrontright = bpy.data.objects.new('WheelFrontRight', me_cylinder_004)
ob_wheelrearright = bpy.data.objects.new('WheelRearRight', me_cylinder_003)
ob_wheelrearleft = bpy.data.objects.new('WheelRearLeft', me_cylinder_002)
ob_wheelfrontleft = bpy.data.objects.new('WheelFrontLeft', me_cylinder_001)
ob_barrel = bpy.data.objects.new('Barrel', me_cylinder)
ob_turret = bpy.data.objects.new('Turret', me_sphere)
ob_bodycenter = bpy.data.objects.new('BodyCenter', me_cube_003)
ob_bodyleft = bpy.data.objects.new('BodyLeft', me_cube_001)

# ---- transforms, parenting, visibility, modifiers, constraints
ob_bodyright.location = (-2.368, -0.2667, -0.04711)
ob_bodyright.rotation_euler = (0.0, -0.0, 3.142)
ob_bodyright.lock_rotations_4d = False
ob_bodyright.empty_display_type = 'ARROWS'
ob_bodyright.lineart.crease_threshold = 0.0
ob_wheelfrontright.location = (-3.391, -2.534, -1.381)
ob_wheelfrontright.rotation_euler = (-0.0, 1.571, 0.0)
ob_wheelfrontright.scale = (1.287, 1.287, -1.287)
ob_wheelfrontright.lineart.crease_threshold = 0.0
ob_wheelrearright.location = (-3.391, 1.389, -1.381)
ob_wheelrearright.rotation_euler = (-0.0, 1.571, 0.0)
ob_wheelrearright.scale = (1.287, 1.287, -1.287)
ob_wheelrearright.lineart.crease_threshold = 0.0
ob_wheelrearleft.location = (3.512, 1.389, -1.381)
ob_wheelrearleft.rotation_euler = (-0.0, 1.571, 0.0)
ob_wheelrearleft.scale = (1.287, 1.287, 1.287)
ob_wheelrearleft.lineart.crease_threshold = 0.0
ob_wheelfrontleft.location = (3.512, -2.534, -1.381)
ob_wheelfrontleft.rotation_euler = (-0.0, 1.571, 0.0)
ob_wheelfrontleft.scale = (1.287, 1.287, 1.287)
ob_wheelfrontleft.lineart.crease_threshold = 0.0
ob_barrel.location = (0.09989, -3.24, 1.418)
ob_barrel.rotation_euler = (1.571, -0.0, 0.0)
ob_barrel.scale = (0.3085, 0.3085, 2.144)
ob_barrel.lineart.crease_threshold = 0.0
ob_turret.location = (0.08956, 0.0, -0.3993)
ob_turret.scale = (1.923, 1.923, 1.923)
ob_turret.lineart.crease_threshold = 0.0
ob_bodycenter.location = (0.7847, -0.2508, -0.06914)
ob_bodycenter.rotation_euler = (0.0, -0.0, 3.142)
ob_bodycenter.scale = (0.9587, 0.936, 0.936)
ob_bodycenter.lock_rotations_4d = False
ob_bodycenter.empty_display_type = 'ARROWS'
ob_bodycenter.lineart.crease_threshold = 0.0
ob_bodyleft.location = (2.49, -0.2667, -0.04711)
ob_bodyleft.rotation_euler = (0.0, -0.0, 3.142)
ob_bodyleft.lock_rotations_4d = False
ob_bodyleft.empty_display_type = 'ARROWS'
ob_bodyleft.lineart.crease_threshold = 0.0

# ---- collection membership
col_collection_1.objects.link(ob_bodyright)
col_collection_1.objects.link(ob_wheelfrontright)
col_collection_1.objects.link(ob_wheelrearright)
col_collection_1.objects.link(ob_wheelrearleft)
col_collection_1.objects.link(ob_wheelfrontleft)
col_collection_1.objects.link(ob_barrel)
col_collection_1.objects.link(ob_turret)
col_collection_1.objects.link(ob_bodycenter)
col_collection_1.objects.link(ob_bodyleft)

# ---- scene / render settings (as saved in the file)
scene.frame_start = 1; scene.frame_end = 250; scene.frame_set(1)
scene.render.engine = 'BLENDER_EEVEE_NEXT'
scene.render.resolution_percentage = 50
scene.render.dither_intensity = 0.0
scene.cycles.use_denoising = False
scene.cycles.samples = 128
scene.cycles.sampling_pattern = 'TABULATED_SOBOL'
scene.cycles.light_sampling_threshold = 0.0
scene.cycles.use_adaptive_sampling = False
scene.cycles.use_light_tree = False
scene.cycles.blur_glossy = 0.0
scene.cycles.sample_clamp_indirect = 0.0
scene.view_settings.view_transform = 'Standard'
bpy.context.view_layer.update()

# ---- added for rendering (the .blend has no active camera and no usable light): camera, sun
cam_auto = bpy.data.cameras.new('AutoCamera')
cam_auto.lens = 50.0
cam_auto.sensor_width = 36.0
cam_auto.clip_end = 1000.0
ob_auto_camera = bpy.data.objects.new('AutoCamera', cam_auto)
scene.collection.objects.link(ob_auto_camera)
ob_auto_camera.location = (11.8255, -15.5516, 9.30578)
ob_auto_camera.rotation_euler = (1.09748, -7.21219e-08, 0.694738)
scene.camera = ob_auto_camera
light_auto_sun = bpy.data.lights.new('AutoSun', 'SUN')
light_auto_sun.energy = 3.0
light_auto_sun.angle = 0.0523599
ob_auto_sun = bpy.data.objects.new('AutoSun', light_auto_sun)
scene.collection.objects.link(ob_auto_sun)
ob_auto_sun.rotation_euler = (0.872665, 0.174533, 0.523599)
bpy.context.view_layer.update()
